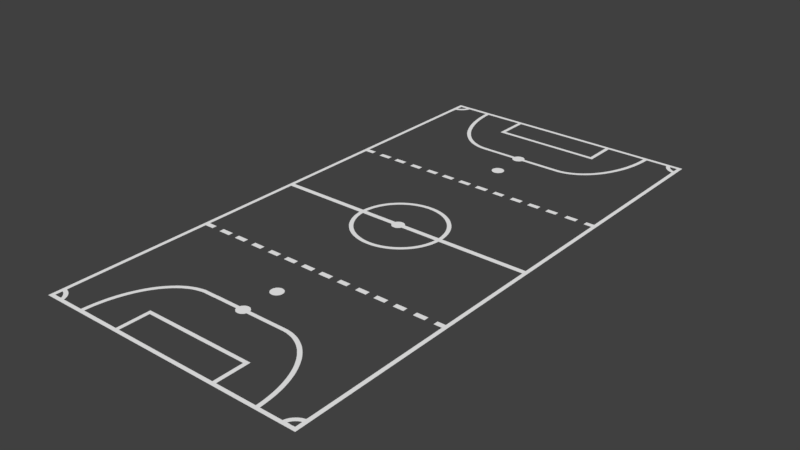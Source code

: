 # Source: TraceTerrain.blend  (saved by Blender 2.79.7; exported with 4.5.12 LTS)
import bpy
from mathutils import Matrix  # noqa: F401  (used for matrix-valued properties, if any)

bpy.ops.wm.read_factory_settings(use_empty=True)
scene = bpy.context.scene
scene.name = 'Scene'

# ---- collections
col_collection_1 = bpy.data.collections.new('Collection 1'); scene.collection.children.link(col_collection_1)
col_collection_2 = bpy.data.collections.new('Collection 2'); scene.collection.children.link(col_collection_2)
col_collection_3 = bpy.data.collections.new('Collection 3'); scene.collection.children.link(col_collection_3)
col_collection_4 = bpy.data.collections.new('Collection 4'); scene.collection.children.link(col_collection_4)
col_collection_5 = bpy.data.collections.new('Collection 5'); scene.collection.children.link(col_collection_5)
col_collection_6 = bpy.data.collections.new('Collection 6'); scene.collection.children.link(col_collection_6)
col_collection_7 = bpy.data.collections.new('Collection 7'); scene.collection.children.link(col_collection_7)
col_collection_8 = bpy.data.collections.new('Collection 8'); scene.collection.children.link(col_collection_8)
col_collection_9 = bpy.data.collections.new('Collection 9'); scene.collection.children.link(col_collection_9)
col_collection_10 = bpy.data.collections.new('Collection 10'); scene.collection.children.link(col_collection_10)
col_collection_11 = bpy.data.collections.new('Collection 11'); scene.collection.children.link(col_collection_11)
col_collection_12 = bpy.data.collections.new('Collection 12'); scene.collection.children.link(col_collection_12)
col_collection_13 = bpy.data.collections.new('Collection 13'); scene.collection.children.link(col_collection_13)
col_collection_14 = bpy.data.collections.new('Collection 14'); scene.collection.children.link(col_collection_14)
col_collection_15 = bpy.data.collections.new('Collection 15'); scene.collection.children.link(col_collection_15)
col_collection_16 = bpy.data.collections.new('Collection 16'); scene.collection.children.link(col_collection_16)
col_collection_17 = bpy.data.collections.new('Collection 17'); scene.collection.children.link(col_collection_17)
col_collection_18 = bpy.data.collections.new('Collection 18'); scene.collection.children.link(col_collection_18)
col_collection_19 = bpy.data.collections.new('Collection 19'); scene.collection.children.link(col_collection_19)
col_collection_20 = bpy.data.collections.new('Collection 20'); scene.collection.children.link(col_collection_20)

# ---- materials (node trees are filled in below, after node groups)
mat_svgmat_001 = bpy.data.materials.new('SVGMat.001')
mat_svgmat_001.alpha_threshold = 0.0
mat_svgmat_001.use_transparent_shadow = False
mat_svgmat_001.diffuse_color = (0.9823, 0.9823, 0.9823, 1.0)
mat_svgmat_001.roughness = 0.5

# ---- material node trees

# ---- world
world_world = bpy.data.worlds.new('World'); scene.world = world_world
world_world.color = (0.05088, 0.05088, 0.05088)
world_world.use_sun_shadow = False
world_world.sun_shadow_jitter_overblur = 0.0
world_world.cycles.sampling_method = 'MANUAL'

# ---- meshes
me_cupath3734 = bpy.data.meshes.new('CUpath3734')
me_cupath3734.from_pydata([(0.00308, 0.1509, 0.0), (0.07609, 0.1511, 0.0), (0.07633, 0.003296, 0.0), (0.07656, -0.1445, 0.0), (0.00355, -0.1446, 0.0), (-0.06946, -0.1447, 0.0), (-0.0697, 0.003055, 0.0), (-0.06993, 0.1508, 0.0), (-0.06738, 0.1452, 0.0), (-0.06718, 0.1453, 0.0), (-0.06699, 0.1454, 0.0), (-0.06681, 0.1455, 0.0), (-0.06664, 0.1456, 0.0), (-0.06647, 0.1457, 0.0), (-0.0663, 0.1458, 0.0), (-0.06614, 0.1459, 0.0), (-0.06597, 0.1461, 0.0), (-0.06581, 0.1462, 0.0), (-0.06564, 0.1463, 0.0), (-0.06547, 0.1465, 0.0), (-0.06529, 0.1467, 0.0), (-0.06517, 0.1468, 0.0), (-0.06506, 0.1469, 0.0), (-0.06496, 0.147, 0.0), (-0.06486, 0.1471, 0.0), (-0.06477, 0.1473, 0.0), (-0.06469, 0.1474, 0.0), (-0.06461, 0.1475, 0.0), (-0.06454, 0.1476, 0.0), (-0.06447, 0.1477, 0.0), (-0.06441, 0.1478, 0.0), (-0.06435, 0.1479, 0.0), (-0.0643, 0.148, 0.0), (-0.06426, 0.1481, 0.0), (-0.06422, 0.1481, 0.0), (-0.06418, 0.1482, 0.0), (-0.06414, 0.1483, 0.0), (-0.06411, 0.1484, 0.0), (-0.06408, 0.1484, 0.0), (-0.06406, 0.1485, 0.0), (-0.06404, 0.1485, 0.0), (-0.06402, 0.1486, 0.0), (-0.06401, 0.1486, 0.0), (-0.064, 0.1486, 0.0), (-0.06399, 0.1487, 0.0), (-0.06401, 0.1487, 0.0), (-0.06404, 0.1487, 0.0), (-0.06411, 0.1487, 0.0), (-0.0642, 0.1487, 0.0), (-0.06431, 0.1487, 0.0), (-0.06446, 0.1487, 0.0), (-0.06463, 0.1487, 0.0), (-0.06483, 0.1487, 0.0), (-0.06506, 0.1487, 0.0), (-0.06533, 0.1487, 0.0), (-0.06562, 0.1488, 0.0), (-0.06595, 0.1488, 0.0), (-0.06598, 0.1488, 0.0), (-0.06609, 0.1488, 0.0), (-0.06625, 0.1488, 0.0), (-0.06645, 0.1488, 0.0), (-0.06668, 0.1488, 0.0), (-0.06692, 0.1487, 0.0), (-0.06716, 0.1487, 0.0), (-0.06739, 0.1487, 0.0), (-0.06759, 0.1487, 0.0), (-0.06775, 0.1487, 0.0), (-0.06786, 0.1487, 0.0), (-0.0679, 0.1487, 0.0), (-0.06789, 0.1469, 0.0), (-0.06789, 0.145, 0.0), (-0.06788, 0.145, 0.0), (-0.06785, 0.1451, 0.0), (-0.06781, 0.1451, 0.0), (-0.06776, 0.1451, 0.0), (-0.0677, 0.1451, 0.0), (-0.06764, 0.1451, 0.0), (-0.06757, 0.1452, 0.0), (-0.06752, 0.1452, 0.0), (-0.06746, 0.1452, 0.0), (-0.06742, 0.1452, 0.0), (-0.06739, 0.1452, 0.0), (-0.06565, 0.06323, 0.0), (-0.06353, 0.06324, 0.0), (-0.06353, 0.06187, 0.0), (-0.06353, 0.06051, 0.0), (-0.06564, 0.0605, 0.0), (-0.06776, 0.0605, 0.0), (-0.06771, 0.03259, 0.0), (-0.06767, 0.004671, 0.0), (-0.04441, 0.00473, 0.0), (-0.02115, 0.004789, 0.0), (-0.02113, 0.005162, 0.0), (-0.02111, 0.005392, 0.0), (-0.02108, 0.005661, 0.0), (-0.02105, 0.005962, 0.0), (-0.021, 0.006289, 0.0), (-0.02095, 0.006634, 0.0), (-0.0209, 0.006991, 0.0), (-0.02084, 0.007353, 0.0), (-0.02078, 0.007714, 0.0), (-0.02071, 0.008066, 0.0), (-0.02064, 0.008404, 0.0), (-0.02058, 0.00872, 0.0), (-0.02051, 0.009009, 0.0), (-0.02028, 0.009886, 0.0), (-0.02002, 0.01075, 0.0), (-0.01974, 0.01161, 0.0), (-0.01942, 0.01245, 0.0), (-0.01907, 0.01328, 0.0), (-0.0187, 0.0141, 0.0), (-0.0183, 0.0149, 0.0), (-0.01787, 0.01569, 0.0), (-0.01741, 0.01645, 0.0), (-0.01692, 0.01721, 0.0), (-0.01641, 0.01794, 0.0), (-0.01588, 0.01865, 0.0), (-0.01566, 0.01891, 0.0), (-0.0154, 0.01921, 0.0), (-0.01511, 0.01955, 0.0), (-0.01478, 0.0199, 0.0), (-0.01443, 0.02027, 0.0), (-0.01407, 0.02064, 0.0), (-0.0137, 0.02101, 0.0), (-0.01334, 0.02137, 0.0), (-0.01299, 0.0217, 0.0), (-0.01266, 0.02201, 0.0), (-0.01236, 0.02227, 0.0), (-0.0121, 0.02249, 0.0), (-0.01121, 0.02318, 0.0), (-0.0103, 0.02383, 0.0), (-0.009359, 0.02443, 0.0), (-0.008392, 0.02498, 0.0), (-0.0074, 0.02549, 0.0), (-0.006383, 0.02596, 0.0), (-0.005341, 0.02637, 0.0), (-0.004275, 0.02675, 0.0), (-0.003184, 0.02708, 0.0), (-0.00207, 0.02736, 0.0), (-0.0009322, 0.0276, 0.0), (0.0002287, 0.02779, 0.0), (0.0005412, 0.02782, 0.0), (0.0009492, 0.02785, 0.0), (0.001434, 0.02787, 0.0), (0.001975, 0.02789, 0.0), (0.002555, 0.0279, 0.0), (0.003154, 0.0279, 0.0), (0.003753, 0.0279, 0.0), (0.004333, 0.02789, 0.0), (0.004874, 0.02788, 0.0), (0.005359, 0.02786, 0.0), (0.005767, 0.02783, 0.0), (0.006079, 0.0278, 0.0), (0.007241, 0.02761, 0.0), (0.008379, 0.02738, 0.0), (0.009494, 0.0271, 0.0), (0.01059, 0.02677, 0.0), (0.01165, 0.0264, 0.0), (0.0127, 0.02599, 0.0), (0.01372, 0.02553, 0.0), (0.01471, 0.02502, 0.0), (0.01568, 0.02447, 0.0), (0.01662, 0.02387, 0.0), (0.01754, 0.02323, 0.0), (0.01843, 0.02254, 0.0), (0.01869, 0.02232, 0.0), (0.01899, 0.02206, 0.0), (0.01932, 0.02175, 0.0), (0.01967, 0.02142, 0.0), (0.02003, 0.02106, 0.0), (0.0204, 0.0207, 0.0), (0.02076, 0.02033, 0.0), (0.02111, 0.01996, 0.0), (0.02144, 0.01961, 0.0), (0.02174, 0.01928, 0.0), (0.022, 0.01898, 0.0), (0.02221, 0.01871, 0.0), (0.02275, 0.018, 0.0), (0.02327, 0.01727, 0.0), (0.02375, 0.01652, 0.0), (0.02421, 0.01575, 0.0), (0.02464, 0.01497, 0.0), (0.02505, 0.01417, 0.0), (0.02543, 0.01336, 0.0), (0.02578, 0.01253, 0.0), (0.02609, 0.01168, 0.0), (0.02639, 0.01083, 0.0), (0.02665, 0.009964, 0.0), (0.02688, 0.009087, 0.0), (0.02694, 0.008799, 0.0), (0.02701, 0.008483, 0.0), (0.02708, 0.008145, 0.0), (0.02715, 0.007793, 0.0), (0.02721, 0.007432, 0.0), (0.02727, 0.00707, 0.0), (0.02733, 0.006714, 0.0), (0.02738, 0.006369, 0.0), (0.02742, 0.006043, 0.0), (0.02746, 0.005742, 0.0), (0.02749, 0.005473, 0.0), (0.02751, 0.005242, 0.0), (0.02751, 0.005235, 0.0), (0.02751, 0.005214, 0.0), (0.02751, 0.005184, 0.0), (0.02751, 0.005146, 0.0), (0.02751, 0.005102, 0.0), (0.02752, 0.005056, 0.0), (0.02752, 0.00501, 0.0), (0.02752, 0.004966, 0.0), (0.02752, 0.004928, 0.0), (0.02753, 0.004898, 0.0), (0.02753, 0.004877, 0.0), (0.02753, 0.00487, 0.0), (0.05091, 0.004888, 0.0), (0.07429, 0.004905, 0.0), (0.07425, 0.03282, 0.0), (0.0742, 0.06073, 0.0), (0.07181, 0.06073, 0.0), (0.06941, 0.06073, 0.0), (0.06941, 0.06209, 0.0), (0.0694, 0.06345, 0.0), (0.0718, 0.06346, 0.0), (0.0742, 0.06346, 0.0), (0.07414, 0.1033, 0.0), (0.07412, 0.112, 0.0), (0.07411, 0.1194, 0.0), (0.0741, 0.1255, 0.0), (0.07409, 0.1304, 0.0), (0.07407, 0.1344, 0.0), (0.07406, 0.1374, 0.0), (0.07405, 0.1396, 0.0), (0.07403, 0.1412, 0.0), (0.07401, 0.1422, 0.0), (0.07399, 0.1428, 0.0), (0.07396, 0.1431, 0.0), (0.07393, 0.1431, 0.0), (0.07385, 0.1431, 0.0), (0.07373, 0.1431, 0.0), (0.07358, 0.1432, 0.0), (0.07341, 0.1432, 0.0), (0.07323, 0.1433, 0.0), (0.07303, 0.1434, 0.0), (0.07282, 0.1435, 0.0), (0.07261, 0.1436, 0.0), (0.07241, 0.1436, 0.0), (0.07222, 0.1437, 0.0), (0.07204, 0.1438, 0.0), (0.07189, 0.1439, 0.0), (0.07161, 0.1441, 0.0), (0.07133, 0.1442, 0.0), (0.07106, 0.1444, 0.0), (0.07079, 0.1446, 0.0), (0.07054, 0.1448, 0.0), (0.07029, 0.145, 0.0), (0.07005, 0.1453, 0.0), (0.06982, 0.1455, 0.0), (0.0696, 0.1457, 0.0), (0.06939, 0.146, 0.0), (0.0692, 0.1462, 0.0), (0.06902, 0.1465, 0.0), (0.06892, 0.1467, 0.0), (0.06882, 0.1468, 0.0), (0.06871, 0.147, 0.0), (0.06862, 0.1472, 0.0), (0.06852, 0.1474, 0.0), (0.06843, 0.1476, 0.0), (0.06834, 0.1477, 0.0), (0.06826, 0.1479, 0.0), (0.06819, 0.1481, 0.0), (0.06813, 0.1483, 0.0), (0.06808, 0.1484, 0.0), (0.06804, 0.1486, 0.0), (0.06804, 0.1486, 0.0), (0.06803, 0.1486, 0.0), (0.06803, 0.1486, 0.0), (0.06801, 0.1487, 0.0), (0.068, 0.1487, 0.0), (0.06799, 0.1488, 0.0), (0.06798, 0.1488, 0.0), (0.06796, 0.1489, 0.0), (0.06795, 0.1489, 0.0), (0.06795, 0.1489, 0.0), (0.06794, 0.149, 0.0), (0.06794, 0.149, 0.0), (0.06203, 0.149, 0.0), (0.05612, 0.149, 0.0), (0.05607, 0.148, 0.0), (0.05592, 0.1456, 0.0), (0.05571, 0.1433, 0.0), (0.05544, 0.1411, 0.0), (0.05512, 0.139, 0.0), (0.05473, 0.1369, 0.0), (0.05428, 0.1348, 0.0), (0.05377, 0.1328, 0.0), (0.05319, 0.1309, 0.0), (0.05255, 0.129, 0.0), (0.05184, 0.1271, 0.0), (0.05106, 0.1253, 0.0), (0.05021, 0.1234, 0.0), (0.04979, 0.1226, 0.0), (0.04936, 0.1217, 0.0), (0.04893, 0.1209, 0.0), (0.0485, 0.1202, 0.0), (0.04807, 0.1194, 0.0), (0.04762, 0.1187, 0.0), (0.04717, 0.118, 0.0), (0.0467, 0.1173, 0.0), (0.04621, 0.1166, 0.0), (0.04571, 0.1159, 0.0), (0.04518, 0.1153, 0.0), (0.04463, 0.1146, 0.0), (0.04439, 0.1143, 0.0), (0.04411, 0.114, 0.0), (0.0438, 0.1136, 0.0), (0.04345, 0.1133, 0.0), (0.04308, 0.1129, 0.0), (0.04271, 0.1125, 0.0), (0.04233, 0.1121, 0.0), (0.04195, 0.1117, 0.0), (0.04159, 0.1114, 0.0), (0.04124, 0.1111, 0.0), (0.04093, 0.1108, 0.0), (0.04066, 0.1105, 0.0), (0.03966, 0.1097, 0.0), (0.03865, 0.109, 0.0), (0.03762, 0.1083, 0.0), (0.03657, 0.1076, 0.0), (0.03552, 0.1071, 0.0), (0.03445, 0.1066, 0.0), (0.03337, 0.1061, 0.0), (0.03228, 0.1057, 0.0), (0.03118, 0.1054, 0.0), (0.03008, 0.1051, 0.0), (0.02897, 0.1049, 0.0), (0.02786, 0.1047, 0.0), (0.02765, 0.1047, 0.0), (0.02731, 0.1047, 0.0), (0.02684, 0.1047, 0.0), (0.02624, 0.1047, 0.0), (0.02552, 0.1047, 0.0), (0.02467, 0.1047, 0.0), (0.02369, 0.1047, 0.0), (0.0226, 0.1047, 0.0), (0.02139, 0.1047, 0.0), (0.02005, 0.1046, 0.0), (0.01861, 0.1046, 0.0), (0.01704, 0.1046, 0.0), (0.01685, 0.1046, 0.0), (0.01631, 0.1046, 0.0), (0.01549, 0.1046, 0.0), (0.01447, 0.1046, 0.0), (0.01331, 0.1046, 0.0), (0.01208, 0.1046, 0.0), (0.01085, 0.1046, 0.0), (0.009689, 0.1046, 0.0), (0.008666, 0.1046, 0.0), (0.00785, 0.1046, 0.0), (0.007309, 0.1046, 0.0), (0.007114, 0.1046, 0.0), (0.006894, 0.1042, 0.0), (0.006775, 0.1039, 0.0), (0.006637, 0.1037, 0.0), (0.006483, 0.1035, 0.0), (0.006312, 0.1033, 0.0), (0.006127, 0.1032, 0.0), (0.005928, 0.103, 0.0), (0.005717, 0.1028, 0.0), (0.005493, 0.1027, 0.0), (0.00526, 0.1026, 0.0), (0.005017, 0.1025, 0.0), (0.004766, 0.1024, 0.0), (0.004507, 0.1024, 0.0), (0.004166, 0.1023, 0.0), (0.003822, 0.1023, 0.0), (0.00348, 0.1024, 0.0), (0.003142, 0.1024, 0.0), (0.002813, 0.1025, 0.0), (0.002496, 0.1027, 0.0), (0.002194, 0.1029, 0.0), (0.001911, 0.1031, 0.0), (0.001651, 0.1033, 0.0), (0.001417, 0.1036, 0.0), (0.001212, 0.1038, 0.0), (0.00104, 0.1042, 0.0), (0.001036, 0.1042, 0.0), (0.001024, 0.1042, 0.0), (0.001006, 0.1042, 0.0), (0.0009829, 0.1043, 0.0), (0.0009571, 0.1043, 0.0), (0.0009296, 0.1044, 0.0), (0.0009022, 0.1044, 0.0), (0.0008763, 0.1045, 0.0), (0.0008535, 0.1045, 0.0), (0.0008353, 0.1046, 0.0), (0.0008233, 0.1046, 0.0), (0.0008189, 0.1046, 0.0), (-0.01005, 0.1046, 0.0), (-0.01177, 0.1046, 0.0), (-0.01336, 0.1046, 0.0), (-0.01481, 0.1046, 0.0), (-0.01614, 0.1046, 0.0), (-0.01733, 0.1046, 0.0), (-0.01838, 0.1046, 0.0), (-0.0193, 0.1046, 0.0), (-0.02008, 0.1046, 0.0), (-0.02072, 0.1046, 0.0), (-0.02122, 0.1046, 0.0), (-0.02158, 0.1047, 0.0), (-0.0218, 0.1047, 0.0), (-0.02345, 0.1049, 0.0), (-0.02509, 0.1053, 0.0), (-0.02671, 0.1058, 0.0), (-0.02831, 0.1064, 0.0), (-0.02988, 0.1072, 0.0), (-0.03142, 0.1081, 0.0), (-0.03293, 0.1091, 0.0), (-0.0344, 0.1102, 0.0), (-0.03583, 0.1115, 0.0), (-0.03722, 0.1129, 0.0), (-0.03857, 0.1144, 0.0), (-0.03986, 0.116, 0.0), (-0.04054, 0.117, 0.0), (-0.04121, 0.118, 0.0), (-0.04187, 0.119, 0.0), (-0.04251, 0.1201, 0.0), (-0.04314, 0.1212, 0.0), (-0.04375, 0.1223, 0.0), (-0.04434, 0.1235, 0.0), (-0.0449, 0.1247, 0.0), (-0.04544, 0.1259, 0.0), (-0.04594, 0.1272, 0.0), (-0.04642, 0.1284, 0.0), (-0.04686, 0.1297, 0.0), (-0.04731, 0.1311, 0.0), (-0.04773, 0.1325, 0.0), (-0.04811, 0.1339, 0.0), (-0.04846, 0.1353, 0.0), (-0.04878, 0.1368, 0.0), (-0.04906, 0.1382, 0.0), (-0.04932, 0.1397, 0.0), (-0.04954, 0.1413, 0.0), (-0.04974, 0.1428, 0.0), (-0.0499, 0.1445, 0.0), (-0.05004, 0.1461, 0.0), (-0.05014, 0.1478, 0.0), (-0.05014, 0.1478, 0.0), (-0.05015, 0.1479, 0.0), (-0.05015, 0.148, 0.0), (-0.05016, 0.1481, 0.0), (-0.05016, 0.1482, 0.0), (-0.05017, 0.1483, 0.0), (-0.05018, 0.1484, 0.0), (-0.05018, 0.1485, 0.0), (-0.05019, 0.1486, 0.0), (-0.05019, 0.1487, 0.0), (-0.0502, 0.1488, 0.0), (-0.0502, 0.1488, 0.0), (-0.05598, 0.1488, 0.0), (-0.06177, 0.1488, 0.0), (-0.06187, 0.1483, 0.0), (-0.06191, 0.1482, 0.0), (-0.06196, 0.1481, 0.0), (-0.06202, 0.1479, 0.0), (-0.06209, 0.1477, 0.0), (-0.06217, 0.1475, 0.0), (-0.06226, 0.1473, 0.0), (-0.06235, 0.1472, 0.0), (-0.06244, 0.147, 0.0), (-0.06254, 0.1468, 0.0), (-0.06264, 0.1466, 0.0), (-0.06274, 0.1464, 0.0), (-0.06284, 0.1463, 0.0), (-0.06302, 0.146, 0.0), (-0.06322, 0.1458, 0.0), (-0.06342, 0.1455, 0.0), (-0.06364, 0.1453, 0.0), (-0.06387, 0.1451, 0.0), (-0.06411, 0.1448, 0.0), (-0.06436, 0.1446, 0.0), (-0.06461, 0.1444, 0.0), (-0.06488, 0.1442, 0.0), (-0.06515, 0.144, 0.0), (-0.06542, 0.1438, 0.0), (-0.06571, 0.1437, 0.0), (-0.06586, 0.1436, 0.0), (-0.06603, 0.1435, 0.0), (-0.06622, 0.1434, 0.0), (-0.06643, 0.1433, 0.0), (-0.06663, 0.1432, 0.0), (-0.06684, 0.1432, 0.0), (-0.06704, 0.1431, 0.0), (-0.06723, 0.143, 0.0), (-0.0674, 0.143, 0.0), (-0.06754, 0.1429, 0.0), (-0.06766, 0.1429, 0.0), (-0.06774, 0.1429, 0.0), (-0.06778, 0.1428, 0.0), (-0.0678, 0.1426, 0.0), (-0.06782, 0.142, 0.0), (-0.06784, 0.141, 0.0), (-0.06785, 0.1394, 0.0), (-0.06786, 0.1372, 0.0), (-0.06786, 0.1341, 0.0), (-0.06786, 0.1302, 0.0), (-0.06786, 0.1253, 0.0), (-0.06785, 0.1192, 0.0), (-0.06784, 0.1118, 0.0), (-0.06782, 0.1031, 0.0), (-0.06782, 0.1023, 0.0), (-0.06782, 0.1001, 0.0), (-0.06781, 0.09683, 0.0), (-0.06781, 0.09273, 0.0), (-0.0678, 0.08807, 0.0), (-0.06779, 0.08314, 0.0), (-0.06778, 0.07821, 0.0), (-0.06778, 0.07355, 0.0), (-0.06777, 0.06945, 0.0), (-0.06776, 0.06618, 0.0), (-0.06776, 0.06401, 0.0), (-0.06776, 0.06323, 0.0), (-0.05577, 0.06325, 0.0), (-0.05273, 0.06325, 0.0), (-0.05272, 0.06189, 0.0), (-0.05272, 0.06052, 0.0), (-0.05577, 0.06052, 0.0), (-0.05882, 0.06051, 0.0), (-0.05882, 0.06188, 0.0), (-0.05882, 0.06324, 0.0), (-0.04476, 0.06327, 0.0), (-0.04192, 0.06327, 0.0), (-0.04192, 0.06191, 0.0), (-0.04192, 0.06054, 0.0), (-0.04476, 0.06054, 0.0), (-0.0476, 0.06053, 0.0), (-0.04761, 0.0619, 0.0), (-0.04761, 0.06326, 0.0), (-0.03428, 0.06328, 0.0), (-0.03127, 0.06329, 0.0), (-0.03127, 0.06192, 0.0), (-0.03127, 0.06056, 0.0), (-0.03428, 0.06055, 0.0), (-0.03728, 0.06055, 0.0), (-0.03729, 0.06191, 0.0), (-0.03729, 0.06328, 0.0), (-0.02392, 0.0633, 0.0), (-0.02095, 0.06331, 0.0), (-0.02095, 0.06194, 0.0), (-0.02095, 0.06058, 0.0), (-0.02392, 0.06057, 0.0), (-0.02688, 0.06057, 0.0), (-0.02688, 0.06193, 0.0), (-0.02689, 0.0633, 0.0), (-0.01311, 0.06332, 0.0), (-0.01031, 0.06332, 0.0), (-0.01031, 0.06196, 0.0), (-0.01031, 0.06059, 0.0), (-0.01311, 0.06059, 0.0), (-0.01591, 0.06058, 0.0), (-0.01591, 0.06195, 0.0), (-0.01592, 0.06331, 0.0), (-0.00255, 0.06334, 0.0), (0.0006598, 0.06334, 0.0), (0.0006618, 0.06198, 0.0), (0.0006638, 0.06061, 0.0), (-0.002546, 0.06061, 0.0), (-0.005756, 0.0606, 0.0), (-0.005758, 0.06197, 0.0), (-0.00576, 0.06333, 0.0), (0.0005851, 0.08675, 0.0), (0.000685, 0.08705, 0.0), (0.0008103, 0.08735, 0.0), (0.0009597, 0.08762, 0.0), (0.001132, 0.08788, 0.0), (0.001327, 0.08812, 0.0), (0.001542, 0.08834, 0.0), (0.001778, 0.08854, 0.0), (0.002031, 0.08871, 0.0), (0.002303, 0.08886, 0.0), (0.00259, 0.08899, 0.0), (0.002893, 0.08909, 0.0), (0.00321, 0.08917, 0.0), (0.003741, 0.08922, 0.0), (0.004259, 0.08918, 0.0), (0.004755, 0.08906, 0.0), (0.005223, 0.08886, 0.0), (0.005653, 0.08858, 0.0), (0.006038, 0.08825, 0.0), (0.006371, 0.08786, 0.0), (0.006645, 0.08743, 0.0), (0.00685, 0.08695, 0.0), (0.006981, 0.08645, 0.0), (0.007028, 0.08592, 0.0), (0.006984, 0.08538, 0.0), (0.006833, 0.08478, 0.0), (0.006594, 0.08424, 0.0), (0.006278, 0.08377, 0.0), (0.005897, 0.08337, 0.0), (0.005461, 0.08304, 0.0), (0.004981, 0.0828, 0.0), (0.004468, 0.08263, 0.0), (0.003932, 0.08256, 0.0), (0.003384, 0.08257, 0.0), (0.002836, 0.08269, 0.0), (0.002297, 0.0829, 0.0), (0.001779, 0.08322, 0.0), (0.001666, 0.08331, 0.0), (0.001553, 0.08342, 0.0), (0.001442, 0.08353, 0.0), (0.001332, 0.08365, 0.0), (0.001226, 0.08378, 0.0), (0.001125, 0.08391, 0.0), (0.001028, 0.08405, 0.0), (0.0009382, 0.08419, 0.0), (0.0008556, 0.08434, 0.0), (0.0007815, 0.08448, 0.0), (0.0007169, 0.08462, 0.0), (0.0006628, 0.08476, 0.0), (0.0006184, 0.08491, 0.0), (0.0005806, 0.08506, 0.0), (0.0005494, 0.08523, 0.0), (0.000525, 0.0854, 0.0), (0.0005075, 0.08557, 0.0), (0.0004969, 0.08575, 0.0), (0.0004934, 0.08593, 0.0), (0.0004971, 0.08611, 0.0), (0.0005079, 0.08628, 0.0), (0.0005262, 0.08645, 0.0), (0.0005519, 0.0866, 0.0), (0.0005851, 0.08675, 0.0), (0.0005851, 0.08675, 0.0), (0.0005851, 0.08675, 0.0), (0.0005851, 0.08675, 0.0), (0.0005851, 0.08675, 0.0), (0.0005851, 0.08675, 0.0), (0.0005851, 0.08675, 0.0), (0.0005851, 0.08675, 0.0), (0.0005851, 0.08675, 0.0), (0.0005851, 0.08675, 0.0), (0.0005851, 0.08675, 0.0), (0.0005851, 0.08675, 0.0), (0.008054, 0.06335, 0.0), (0.01122, 0.06336, 0.0), (0.01123, 0.06199, 0.0), (0.01123, 0.06063, 0.0), (0.008058, 0.06062, 0.0), (0.004889, 0.06062, 0.0), (0.004887, 0.06198, 0.0), (0.004885, 0.06335, 0.0), (0.01874, 0.06337, 0.0), (0.02187, 0.06338, 0.0), (0.02187, 0.06201, 0.0), (0.02187, 0.06065, 0.0), (0.01874, 0.06064, 0.0), (0.01562, 0.06064, 0.0), (0.01561, 0.062, 0.0), (0.01561, 0.06337, 0.0), (0.02922, 0.06339, 0.0), (0.03219, 0.06339, 0.0), (0.03219, 0.06203, 0.0), (0.03219, 0.06066, 0.0), (0.02923, 0.06066, 0.0), (0.02626, 0.06065, 0.0), (0.02626, 0.06202, 0.0), (0.02626, 0.06338, 0.0), (0.04007, 0.06341, 0.0), (0.04308, 0.06341, 0.0), (0.04308, 0.06205, 0.0), (0.04308, 0.06068, 0.0), (0.04007, 0.06068, 0.0), (0.03707, 0.06067, 0.0), (0.03707, 0.06204, 0.0), (0.03706, 0.0634, 0.0), (0.051, 0.06342, 0.0), (0.05405, 0.06343, 0.0), (0.05405, 0.06206, 0.0), (0.05405, 0.0607, 0.0), (0.051, 0.06069, 0.0), (0.04796, 0.06069, 0.0), (0.04795, 0.06205, 0.0), (0.04795, 0.06342, 0.0), (0.06136, 0.06344, 0.0), (0.06453, 0.06345, 0.0), (0.06453, 0.06208, 0.0), (0.06453, 0.06072, 0.0), (0.06136, 0.06071, 0.0), (0.05819, 0.06071, 0.0), (0.05819, 0.06207, 0.0), (0.05819, 0.06344, 0.0), (-0.06546, -0.05438, 0.0), (-0.06335, -0.05438, 0.0), (-0.06335, -0.05574, 0.0), (-0.06334, -0.0571, 0.0), (-0.06546, -0.05711, 0.0), (-0.06757, -0.05711, 0.0), (-0.06751, -0.09693, 0.0), (-0.06749, -0.1057, 0.0), (-0.06748, -0.113, 0.0), (-0.06747, -0.1191, 0.0), (-0.06746, -0.1241, 0.0), (-0.06744, -0.128, 0.0), (-0.06743, -0.131, 0.0), (-0.06742, -0.1333, 0.0), (-0.0674, -0.1348, 0.0), (-0.06738, -0.1359, 0.0), (-0.06736, -0.1364, 0.0), (-0.06733, -0.1367, 0.0), (-0.0673, -0.1368, 0.0), (-0.06722, -0.1368, 0.0), (-0.0671, -0.1368, 0.0), (-0.06695, -0.1368, 0.0), (-0.06678, -0.1369, 0.0), (-0.0666, -0.137, 0.0), (-0.06639, -0.137, 0.0), (-0.06619, -0.1371, 0.0), (-0.06598, -0.1372, 0.0), (-0.06578, -0.1373, 0.0), (-0.06559, -0.1374, 0.0), (-0.06541, -0.1375, 0.0), (-0.06526, -0.1375, 0.0), (-0.06498, -0.1377, 0.0), (-0.0647, -0.1379, 0.0), (-0.06443, -0.1381, 0.0), (-0.06416, -0.1383, 0.0), (-0.06391, -0.1385, 0.0), (-0.06366, -0.1387, 0.0), (-0.06342, -0.1389, 0.0), (-0.06319, -0.1392, 0.0), (-0.06297, -0.1394, 0.0), (-0.06276, -0.1396, 0.0), (-0.06257, -0.1399, 0.0), (-0.06239, -0.1402, 0.0), (-0.06229, -0.1403, 0.0), (-0.06219, -0.1405, 0.0), (-0.06208, -0.1407, 0.0), (-0.06198, -0.1408, 0.0), (-0.06189, -0.141, 0.0), (-0.0618, -0.1412, 0.0), (-0.06171, -0.1414, 0.0), (-0.06163, -0.1416, 0.0), (-0.06156, -0.1418, 0.0), (-0.0615, -0.1419, 0.0), (-0.06145, -0.1421, 0.0), (-0.06141, -0.1422, 0.0), (-0.06141, -0.1422, 0.0), (-0.0614, -0.1422, 0.0), (-0.0614, -0.1423, 0.0), (-0.06138, -0.1423, 0.0), (-0.06137, -0.1424, 0.0), (-0.06136, -0.1424, 0.0), (-0.06135, -0.1425, 0.0), (-0.06133, -0.1425, 0.0), (-0.06132, -0.1426, 0.0), (-0.06132, -0.1426, 0.0), (-0.06131, -0.1426, 0.0), (-0.06131, -0.1426, 0.0), (-0.05552, -0.1426, 0.0), (-0.04973, -0.1426, 0.0), (-0.04968, -0.1416, 0.0), (-0.04953, -0.1393, 0.0), (-0.04932, -0.137, 0.0), (-0.04906, -0.1348, 0.0), (-0.04873, -0.1326, 0.0), (-0.04834, -0.1305, 0.0), (-0.04789, -0.1285, 0.0), (-0.04738, -0.1265, 0.0), (-0.0468, -0.1245, 0.0), (-0.04616, -0.1226, 0.0), (-0.04545, -0.1208, 0.0), (-0.04467, -0.1189, 0.0), (-0.04383, -0.1171, 0.0), (-0.0434, -0.1162, 0.0), (-0.04297, -0.1154, 0.0), (-0.04255, -0.1146, 0.0), (-0.04212, -0.1138, 0.0), (-0.04168, -0.1131, 0.0), (-0.04124, -0.1123, 0.0), (-0.04078, -0.1116, 0.0), (-0.04031, -0.1109, 0.0), (-0.03983, -0.1103, 0.0), (-0.03932, -0.1096, 0.0), (-0.03879, -0.1089, 0.0), (-0.03824, -0.1082, 0.0), (-0.03801, -0.1079, 0.0), (-0.03773, -0.1076, 0.0), (-0.03741, -0.1073, 0.0), (-0.03706, -0.1069, 0.0), (-0.0367, -0.1065, 0.0), (-0.03632, -0.1061, 0.0), (-0.03594, -0.1057, 0.0), (-0.03556, -0.1054, 0.0), (-0.0352, -0.105, 0.0), (-0.03486, -0.1047, 0.0), (-0.03454, -0.1044, 0.0), (-0.03427, -0.1042, 0.0), (-0.03327, -0.1034, 0.0), (-0.03226, -0.1026, 0.0), (-0.03123, -0.1019, 0.0), (-0.03019, -0.1013, 0.0), (-0.02913, -0.1007, 0.0), (-0.02806, -0.1002, 0.0), (-0.02698, -0.09975, 0.0), (-0.02589, -0.09935, 0.0), (-0.0248, -0.09902, 0.0), (-0.0237, -0.09875, 0.0), (-0.02259, -0.09854, 0.0), (-0.02148, -0.09839, 0.0), (-0.02126, -0.09838, 0.0), (-0.0209, -0.09837, 0.0), (-0.0204, -0.09835, 0.0), (-0.01976, -0.09834, 0.0), (-0.01898, -0.09833, 0.0), (-0.01806, -0.09832, 0.0), (-0.01701, -0.09831, 0.0), (-0.01582, -0.09831, 0.0), (-0.01449, -0.0983, 0.0), (-0.01303, -0.09829, 0.0), (-0.01144, -0.09829, 0.0), (-0.009724, -0.09829, 0.0), (-0.00951, -0.09829, 0.0), (-0.008919, -0.09828, 0.0), (-0.008026, -0.09828, 0.0), (-0.006907, -0.09828, 0.0), (-0.005637, -0.09828, 0.0), (-0.004291, -0.09828, 0.0), (-0.002946, -0.09827, 0.0), (-0.001676, -0.09827, 0.0), (-0.0005565, -0.09827, 0.0), (0.0003363, -0.09827, 0.0), (0.0009274, -0.09827, 0.0), (0.001141, -0.09827, 0.0), (0.001361, -0.09781, 0.0), (0.00148, -0.09758, 0.0), (0.001618, -0.09737, 0.0), (0.001772, -0.09717, 0.0), (0.001943, -0.09698, 0.0), (0.002128, -0.0968, 0.0), (0.002327, -0.09664, 0.0), (0.002539, -0.09649, 0.0), (0.002762, -0.09636, 0.0), (0.002995, -0.09625, 0.0), (0.003238, -0.09615, 0.0), (0.003489, -0.09607, 0.0), (0.003748, -0.09601, 0.0), (0.004089, -0.09597, 0.0), (0.004433, -0.09597, 0.0), (0.004775, -0.096, 0.0), (0.005113, -0.09608, 0.0), (0.005442, -0.09619, 0.0), (0.005759, -0.09633, 0.0), (0.006061, -0.09651, 0.0), (0.006344, -0.09671, 0.0), (0.006604, -0.09695, 0.0), (0.006838, -0.09721, 0.0), (0.007043, -0.09749, 0.0), (0.007215, -0.0978, 0.0), (0.007219, -0.09781, 0.0), (0.007231, -0.09783, 0.0), (0.007249, -0.09787, 0.0), (0.007272, -0.09792, 0.0), (0.007298, -0.09797, 0.0), (0.007325, -0.09803, 0.0), (0.007353, -0.09808, 0.0), (0.007379, -0.09814, 0.0), (0.007402, -0.09819, 0.0), (0.00742, -0.09822, 0.0), (0.007432, -0.09825, 0.0), (0.007436, -0.09826, 0.0), (0.01737, -0.09824, 0.0), (0.01893, -0.09824, 0.0), (0.02038, -0.09824, 0.0), (0.02171, -0.09824, 0.0), (0.02292, -0.09824, 0.0), (0.02402, -0.09825, 0.0), (0.02499, -0.09825, 0.0), (0.02584, -0.09826, 0.0), (0.02656, -0.09827, 0.0), (0.02716, -0.09828, 0.0), (0.02763, -0.09829, 0.0), (0.02797, -0.0983, 0.0), (0.02818, -0.09831, 0.0), (0.02984, -0.09854, 0.0), (0.03148, -0.09891, 0.0), (0.0331, -0.09942, 0.0), (0.03469, -0.1001, 0.0), (0.03626, -0.1008, 0.0), (0.0378, -0.1017, 0.0), (0.03931, -0.1027, 0.0), (0.04078, -0.1039, 0.0), (0.04222, -0.1052, 0.0), (0.04361, -0.1066, 0.0), (0.04495, -0.1081, 0.0), (0.04625, -0.1097, 0.0), (0.04693, -0.1106, 0.0), (0.0476, -0.1116, 0.0), (0.04826, -0.1126, 0.0), (0.0489, -0.1137, 0.0), (0.04953, -0.1148, 0.0), (0.05014, -0.116, 0.0), (0.05073, -0.1172, 0.0), (0.05129, -0.1184, 0.0), (0.05182, -0.1196, 0.0), (0.05233, -0.1208, 0.0), (0.0528, -0.1221, 0.0), (0.05324, -0.1233, 0.0), (0.0537, -0.1247, 0.0), (0.05411, -0.1261, 0.0), (0.0545, -0.1275, 0.0), (0.05485, -0.129, 0.0), (0.05516, -0.1304, 0.0), (0.05545, -0.1319, 0.0), (0.0557, -0.1334, 0.0), (0.05593, -0.1349, 0.0), (0.05612, -0.1365, 0.0), (0.05629, -0.1381, 0.0), (0.05642, -0.1398, 0.0), (0.05653, -0.1415, 0.0), (0.05653, -0.1415, 0.0), (0.05653, -0.1415, 0.0), (0.05654, -0.1416, 0.0), (0.05654, -0.1417, 0.0), (0.05655, -0.1418, 0.0), (0.05656, -0.1419, 0.0), (0.05656, -0.1421, 0.0), (0.05657, -0.1422, 0.0), (0.05658, -0.1423, 0.0), (0.05658, -0.1424, 0.0), (0.05658, -0.1424, 0.0), (0.05658, -0.1424, 0.0), (0.06249, -0.1424, 0.0), (0.0684, -0.1424, 0.0), (0.0685, -0.142, 0.0), (0.06854, -0.1419, 0.0), (0.06859, -0.1417, 0.0), (0.06865, -0.1415, 0.0), (0.06872, -0.1414, 0.0), (0.0688, -0.1412, 0.0), (0.06889, -0.141, 0.0), (0.06898, -0.1408, 0.0), (0.06907, -0.1406, 0.0), (0.06917, -0.1404, 0.0), (0.06927, -0.1403, 0.0), (0.06937, -0.1401, 0.0), (0.06947, -0.1399, 0.0), (0.06965, -0.1397, 0.0), (0.06985, -0.1394, 0.0), (0.07005, -0.1392, 0.0), (0.07027, -0.1389, 0.0), (0.0705, -0.1387, 0.0), (0.07074, -0.1385, 0.0), (0.07099, -0.1383, 0.0), (0.07124, -0.138, 0.0), (0.07151, -0.1378, 0.0), (0.07178, -0.1377, 0.0), (0.07205, -0.1375, 0.0), (0.07234, -0.1373, 0.0), (0.07249, -0.1372, 0.0), (0.07266, -0.1372, 0.0), (0.07285, -0.1371, 0.0), (0.07306, -0.137, 0.0), (0.07326, -0.1369, 0.0), (0.07347, -0.1368, 0.0), (0.07367, -0.1367, 0.0), (0.07386, -0.1367, 0.0), (0.07403, -0.1366, 0.0), (0.07417, -0.1366, 0.0), (0.07429, -0.1365, 0.0), (0.07437, -0.1365, 0.0), (0.07441, -0.1365, 0.0), (0.07443, -0.1362, 0.0), (0.07445, -0.1356, 0.0), (0.07447, -0.1346, 0.0), (0.07448, -0.133, 0.0), (0.07449, -0.1308, 0.0), (0.07449, -0.1278, 0.0), (0.07449, -0.1239, 0.0), (0.07449, -0.1189, 0.0), (0.07448, -0.1128, 0.0), (0.07447, -0.1054, 0.0), (0.07445, -0.0967, 0.0), (0.07445, -0.09592, 0.0), (0.07445, -0.09375, 0.0), (0.07444, -0.09048, 0.0), (0.07444, -0.08637, 0.0), (0.07443, -0.08172, 0.0), (0.07442, -0.07679, 0.0), (0.07441, -0.07186, 0.0), (0.07441, -0.0672, 0.0), (0.0744, -0.0631, 0.0), (0.07439, -0.05983, 0.0), (0.07439, -0.05766, 0.0), (0.07439, -0.05688, 0.0), (0.07199, -0.05688, 0.0), (0.0696, -0.05688, 0.0), (0.06959, -0.05552, 0.0), (0.06959, -0.05415, 0.0), (0.07199, -0.05415, 0.0), (0.07439, -0.05415, 0.0), (0.07434, -0.02598, 0.0), (0.0743, 0.002178, 0.0), (0.05094, 0.002139, 0.0), (0.02759, 0.002101, 0.0), (0.02754, 0.001543, 0.0), (0.0274, 0.0002475, 0.0), (0.0272, -0.001021, 0.0), (0.02695, -0.002264, 0.0), (0.02665, -0.003479, 0.0), (0.02629, -0.004668, 0.0), (0.02588, -0.00583, 0.0), (0.02541, -0.006964, 0.0), (0.02489, -0.00807, 0.0), (0.02431, -0.009149, 0.0), (0.02368, -0.0102, 0.0), (0.023, -0.01122, 0.0), (0.02226, -0.01222, 0.0), (0.02205, -0.01248, 0.0), (0.02179, -0.01278, 0.0), (0.02149, -0.01311, 0.0), (0.02116, -0.01347, 0.0), (0.02082, -0.01383, 0.0), (0.02045, -0.01421, 0.0), (0.02009, -0.01457, 0.0), (0.01973, -0.01493, 0.0), (0.01938, -0.01526, 0.0), (0.01905, -0.01557, 0.0), (0.01875, -0.01584, 0.0), (0.01849, -0.01606, 0.0), (0.01772, -0.01666, 0.0), (0.01692, -0.01723, 0.0), (0.01609, -0.01777, 0.0), (0.01524, -0.01827, 0.0), (0.01437, -0.01875, 0.0), (0.01349, -0.01919, 0.0), (0.01258, -0.0196, 0.0), (0.01167, -0.01997, 0.0), (0.01075, -0.0203, 0.0), (0.009817, -0.02059, 0.0), (0.008888, -0.02083, 0.0), (0.007959, -0.02104, 0.0), (0.007516, -0.02113, 0.0), (0.007116, -0.0212, 0.0), (0.006747, -0.02126, 0.0), (0.006402, -0.02131, 0.0), (0.006068, -0.02136, 0.0), (0.005736, -0.02139, 0.0), (0.005397, -0.02142, 0.0), (0.00504, -0.02144, 0.0), (0.004655, -0.02145, 0.0), (0.004232, -0.02146, 0.0), (0.003761, -0.02147, 0.0), (0.003233, -0.02147, 0.0), (0.002704, -0.02147, 0.0), (0.002233, -0.02146, 0.0), (0.00181, -0.02146, 0.0), (0.001425, -0.02144, 0.0), (0.001068, -0.02142, 0.0), (0.0007287, -0.0214, 0.0), (0.0003971, -0.02137, 0.0), (6.331e-05, -0.02132, 0.0), (-0.0002827, -0.02127, 0.0), (-0.0006511, -0.02121, 0.0), (-0.001052, -0.02114, 0.0), (-0.001495, -0.02106, 0.0), (-0.002424, -0.02085, 0.0), (-0.003355, -0.02061, 0.0), (-0.004284, -0.02032, 0.0), (-0.005207, -0.01999, 0.0), (-0.006123, -0.01963, 0.0), (-0.007027, -0.01923, 0.0), (-0.007917, -0.01879, 0.0), (-0.008789, -0.01831, 0.0), (-0.009641, -0.01781, 0.0), (-0.01047, -0.01727, 0.0), (-0.01127, -0.0167, 0.0), (-0.01204, -0.01611, 0.0), (-0.0123, -0.01589, 0.0), (-0.0126, -0.01562, 0.0), (-0.01293, -0.01532, 0.0), (-0.01328, -0.01498, 0.0), (-0.01364, -0.01463, 0.0), (-0.01401, -0.01426, 0.0), (-0.01437, -0.01389, 0.0), (-0.01472, -0.01352, 0.0), (-0.01505, -0.01317, 0.0), (-0.01535, -0.01284, 0.0), (-0.01561, -0.01254, 0.0), (-0.01583, -0.01228, 0.0), (-0.01657, -0.01129, 0.0), (-0.01726, -0.01027, 0.0), (-0.01789, -0.009219, 0.0), (-0.01847, -0.008142, 0.0), (-0.01899, -0.007037, 0.0), (-0.01946, -0.005904, 0.0), (-0.01988, -0.004744, 0.0), (-0.02024, -0.003557, 0.0), (-0.02055, -0.002342, 0.0), (-0.0208, -0.0011, 0.0), (-0.021, 0.0001679, 0.0), (-0.02115, 0.001463, 0.0), (-0.02115, 0.001474, 0.0), (-0.02115, 0.001504, 0.0), (-0.02115, 0.00155, 0.0), (-0.02116, 0.001607, 0.0), (-0.02116, 0.001673, 0.0), (-0.02117, 0.001742, 0.0), (-0.02118, 0.001811, 0.0), (-0.02118, 0.001876, 0.0), (-0.02119, 0.001934, 0.0), (-0.02119, 0.001979, 0.0), (-0.02119, 0.00201, 0.0), (-0.0212, 0.002021, 0.0), (-0.04443, 0.001983, 0.0), (-0.06766, 0.001944, 0.0), (-0.06762, -0.02622, 0.0), (-0.06757, -0.05438, 0.0), (-0.05559, -0.05436, 0.0), (-0.05254, -0.05436, 0.0), (-0.05254, -0.05572, 0.0), (-0.05254, -0.05709, 0.0), (-0.05558, -0.05709, 0.0), (-0.05863, -0.0571, 0.0), (-0.05863, -0.05573, 0.0), (-0.05863, -0.05437, 0.0), (-0.04458, -0.05434, 0.0), (-0.04173, -0.05434, 0.0), (-0.04173, -0.0557, 0.0), (-0.04173, -0.05707, 0.0), (-0.04457, -0.05707, 0.0), (-0.04742, -0.05708, 0.0), (-0.04742, -0.05571, 0.0), (-0.04742, -0.05435, 0.0), (-0.03409, -0.05433, 0.0), (-0.03109, -0.05432, 0.0), (-0.03109, -0.05569, 0.0), (-0.03108, -0.05705, 0.0), (-0.03409, -0.05706, 0.0), (-0.0371, -0.05706, 0.0), (-0.0371, -0.0557, 0.0), (-0.0371, -0.05433, 0.0), (-0.02373, -0.05431, 0.0), (-0.02077, -0.0543, 0.0), (-0.02077, -0.05567, 0.0), (-0.02076, -0.05703, 0.0), (-0.02373, -0.05704, 0.0), (-0.0267, -0.05704, 0.0), (-0.0267, -0.05568, 0.0), (-0.0267, -0.05431, 0.0), (-0.01293, -0.05429, 0.0), (-0.01012, -0.05429, 0.0), (-0.01012, -0.05565, 0.0), (-0.01012, -0.05702, 0.0), (-0.01292, -0.05702, 0.0), (-0.01573, -0.05703, 0.0), (-0.01573, -0.05566, 0.0), (-0.01573, -0.0543, 0.0), (-0.002363, -0.05427, 0.0), (0.0008465, -0.05427, 0.0), (0.0008485, -0.05563, 0.0), (0.0008505, -0.057, 0.0), (-0.002359, -0.057, 0.0), (-0.005569, -0.05701, 0.0), (-0.005571, -0.05564, 0.0), (-0.005573, -0.05428, 0.0), (0.0008478, -0.07867, 0.0), (0.0009476, -0.07836, 0.0), (0.001073, -0.07807, 0.0), (0.001222, -0.07779, 0.0), (0.001395, -0.07753, 0.0), (0.00159, -0.07729, 0.0), (0.001805, -0.07708, 0.0), (0.00204, -0.07688, 0.0), (0.002294, -0.0767, 0.0), (0.002565, -0.07655, 0.0), (0.002853, -0.07642, 0.0), (0.003156, -0.07632, 0.0), (0.003473, -0.07625, 0.0), (0.004004, -0.07619, 0.0), (0.004522, -0.07623, 0.0), (0.005018, -0.07636, 0.0), (0.005485, -0.07656, 0.0), (0.005915, -0.07683, 0.0), (0.006301, -0.07717, 0.0), (0.006634, -0.07755, 0.0), (0.006907, -0.07799, 0.0), (0.007113, -0.07846, 0.0), (0.007243, -0.07896, 0.0), (0.007291, -0.07949, 0.0), (0.007247, -0.08004, 0.0), (0.007095, -0.08063, 0.0), (0.006856, -0.08117, 0.0), (0.006541, -0.08164, 0.0), (0.00616, -0.08204, 0.0), (0.005724, -0.08237, 0.0), (0.005244, -0.08262, 0.0), (0.004731, -0.08278, 0.0), (0.004195, -0.08286, 0.0), (0.003647, -0.08284, 0.0), (0.003098, -0.08273, 0.0), (0.00256, -0.08251, 0.0), (0.002041, -0.08219, 0.0), (0.001928, -0.0821, 0.0), (0.001816, -0.082, 0.0), (0.001704, -0.08189, 0.0), (0.001595, -0.08177, 0.0), (0.001489, -0.08164, 0.0), (0.001387, -0.0815, 0.0), (0.001291, -0.08136, 0.0), (0.001201, -0.08122, 0.0), (0.001118, -0.08108, 0.0), (0.001044, -0.08094, 0.0), (0.0009796, -0.08079, 0.0), (0.0009255, -0.08065, 0.0), (0.0008811, -0.08051, 0.0), (0.0008432, -0.08035, 0.0), (0.0008121, -0.08019, 0.0), (0.0007877, -0.08002, 0.0), (0.0007701, -0.07984, 0.0), (0.0007596, -0.07966, 0.0), (0.000756, -0.07948, 0.0), (0.0007597, -0.0793, 0.0), (0.0007706, -0.07913, 0.0), (0.0007888, -0.07897, 0.0), (0.0008145, -0.07881, 0.0), (0.0008478, -0.07867, 0.0), (0.0008478, -0.07867, 0.0), (0.0008478, -0.07867, 0.0), (0.0008478, -0.07867, 0.0), (0.0008478, -0.07867, 0.0), (0.0008478, -0.07867, 0.0), (0.0008478, -0.07867, 0.0), (0.0008478, -0.07867, 0.0), (0.0008478, -0.07867, 0.0), (0.0008478, -0.07867, 0.0), (0.0008478, -0.07867, 0.0), (0.0008478, -0.07867, 0.0), (0.008241, -0.05426, 0.0), (0.01141, -0.05425, 0.0), (0.01141, -0.05562, 0.0), (0.01141, -0.05698, 0.0), (0.008245, -0.05699, 0.0), (0.005076, -0.05699, 0.0), (0.005074, -0.05563, 0.0), (0.005072, -0.05426, 0.0), (0.01893, -0.05424, 0.0), (0.02205, -0.05423, 0.0), (0.02206, -0.0556, 0.0), (0.02206, -0.05696, 0.0), (0.01893, -0.05697, 0.0), (0.0158, -0.05697, 0.0), (0.0158, -0.05561, 0.0), (0.0158, -0.05424, 0.0), (0.02941, -0.05422, 0.0), (0.03237, -0.05422, 0.0), (0.03238, -0.05558, 0.0), (0.03238, -0.05695, 0.0), (0.02941, -0.05695, 0.0), (0.02645, -0.05696, 0.0), (0.02644, -0.05559, 0.0), (0.02644, -0.05423, 0.0), (0.04026, -0.0542, 0.0), (0.04326, -0.0542, 0.0), (0.04327, -0.05556, 0.0), (0.04327, -0.05693, 0.0), (0.04026, -0.05693, 0.0), (0.03725, -0.05694, 0.0), (0.03725, -0.05557, 0.0), (0.03725, -0.05421, 0.0), (0.05119, -0.05419, 0.0), (0.05423, -0.05418, 0.0), (0.05424, -0.05555, 0.0), (0.05424, -0.05691, 0.0), (0.05119, -0.05692, 0.0), (0.04814, -0.05692, 0.0), (0.04814, -0.05556, 0.0), (0.04814, -0.05419, 0.0), (0.06155, -0.05417, 0.0), (0.06472, -0.05416, 0.0), (0.06472, -0.05553, 0.0), (0.06472, -0.05689, 0.0), (0.06155, -0.0569, 0.0), (0.05838, -0.0569, 0.0), (0.05838, -0.05554, 0.0), (0.05838, -0.05417, 0.0), (-0.06548, -0.1426, 0.0), (-0.06516, -0.1426, 0.0), (-0.06486, -0.1426, 0.0), (-0.0646, -0.1426, 0.0), (-0.06437, -0.1426, 0.0), (-0.06417, -0.1426, 0.0), (-0.06399, -0.1426, 0.0), (-0.06385, -0.1426, 0.0), (-0.06373, -0.1426, 0.0), (-0.06364, -0.1426, 0.0), (-0.06358, -0.1426, 0.0), (-0.06354, -0.1425, 0.0), (-0.06353, -0.1425, 0.0), (-0.06354, -0.1425, 0.0), (-0.06354, -0.1425, 0.0), (-0.06356, -0.1425, 0.0), (-0.06357, -0.1424, 0.0), (-0.0636, -0.1424, 0.0), (-0.06362, -0.1423, 0.0), (-0.06365, -0.1422, 0.0), (-0.06368, -0.1422, 0.0), (-0.06372, -0.1421, 0.0), (-0.06376, -0.142, 0.0), (-0.0638, -0.1419, 0.0), (-0.06384, -0.1419, 0.0), (-0.06389, -0.1417, 0.0), (-0.06395, -0.1416, 0.0), (-0.06401, -0.1415, 0.0), (-0.06408, -0.1414, 0.0), (-0.06415, -0.1413, 0.0), (-0.06423, -0.1412, 0.0), (-0.06432, -0.1411, 0.0), (-0.06441, -0.141, 0.0), (-0.0645, -0.1409, 0.0), (-0.06461, -0.1408, 0.0), (-0.06472, -0.1407, 0.0), (-0.06483, -0.1406, 0.0), (-0.06501, -0.1404, 0.0), (-0.06519, -0.1402, 0.0), (-0.06536, -0.1401, 0.0), (-0.06552, -0.1399, 0.0), (-0.06568, -0.1398, 0.0), (-0.06585, -0.1397, 0.0), (-0.06601, -0.1396, 0.0), (-0.06618, -0.1395, 0.0), (-0.06636, -0.1394, 0.0), (-0.06654, -0.1393, 0.0), (-0.06673, -0.1392, 0.0), (-0.06693, -0.1391, 0.0), (-0.06694, -0.1391, 0.0), (-0.06697, -0.1391, 0.0), (-0.06701, -0.1391, 0.0), (-0.06706, -0.1391, 0.0), (-0.06712, -0.139, 0.0), (-0.06719, -0.139, 0.0), (-0.06725, -0.139, 0.0), (-0.06731, -0.139, 0.0), (-0.06736, -0.139, 0.0), (-0.0674, -0.1389, 0.0), (-0.06743, -0.1389, 0.0), (-0.06744, -0.1389, 0.0), (-0.06744, -0.1408, 0.0), (-0.06743, -0.1426, 0.0), (-0.06739, -0.1426, 0.0), (-0.06729, -0.1426, 0.0), (-0.06713, -0.1426, 0.0), (-0.06693, -0.1426, 0.0), (-0.0667, -0.1426, 0.0), (-0.06646, -0.1426, 0.0), (-0.06622, -0.1426, 0.0), (-0.06599, -0.1426, 0.0), (-0.06579, -0.1426, 0.0), (-0.06563, -0.1426, 0.0), (-0.06552, -0.1426, 0.0), (-0.04786, 0.1449, 0.0), (-0.0477, 0.1433, 0.0), (-0.04751, 0.1418, 0.0), (-0.04728, 0.1403, 0.0), (-0.04702, 0.1388, 0.0), (-0.04673, 0.1373, 0.0), (-0.04641, 0.1358, 0.0), (-0.04605, 0.1344, 0.0), (-0.04567, 0.133, 0.0), (-0.04524, 0.1316, 0.0), (-0.04479, 0.1302, 0.0), (-0.04431, 0.1288, 0.0), (-0.04379, 0.1275, 0.0), (-0.04333, 0.1264, 0.0), (-0.04286, 0.1253, 0.0), (-0.04237, 0.1243, 0.0), (-0.04187, 0.1232, 0.0), (-0.04135, 0.1223, 0.0), (-0.04081, 0.1213, 0.0), (-0.04025, 0.1204, 0.0), (-0.03968, 0.1195, 0.0), (-0.03908, 0.1186, 0.0), (-0.03846, 0.1177, 0.0), (-0.03781, 0.1169, 0.0), (-0.03714, 0.116, 0.0), (-0.03614, 0.1149, 0.0), (-0.0351, 0.1138, 0.0), (-0.03403, 0.1127, 0.0), (-0.03292, 0.1118, 0.0), (-0.0318, 0.1109, 0.0), (-0.03064, 0.1101, 0.0), (-0.02947, 0.1094, 0.0), (-0.02827, 0.1088, 0.0), (-0.02707, 0.1082, 0.0), (-0.02585, 0.1077, 0.0), (-0.02462, 0.1074, 0.0), (-0.02338, 0.1071, 0.0), (-0.02294, 0.107, 0.0), (-0.02255, 0.1069, 0.0), (-0.02215, 0.1068, 0.0), (-0.0217, 0.1068, 0.0), (-0.02114, 0.1068, 0.0), (-0.02043, 0.1067, 0.0), (-0.01952, 0.1067, 0.0), (-0.01837, 0.1067, 0.0), (-0.01691, 0.1067, 0.0), (-0.0151, 0.1067, 0.0), (-0.0129, 0.1067, 0.0), (-0.01025, 0.1067, 0.0), (-0.01003, 0.1067, 0.0), (-0.009429, 0.1067, 0.0), (-0.00852, 0.1067, 0.0), (-0.00738, 0.1067, 0.0), (-0.006087, 0.1067, 0.0), (-0.004718, 0.1067, 0.0), (-0.003348, 0.1067, 0.0), (-0.002055, 0.1067, 0.0), (-0.0009157, 0.1067, 0.0), (-6.801e-06, 0.1067, 0.0), (0.0005949, 0.1067, 0.0), (0.0008125, 0.1067, 0.0), (0.001034, 0.1071, 0.0), (0.001154, 0.1074, 0.0), (0.001291, 0.1076, 0.0), (0.001446, 0.1078, 0.0), (0.001616, 0.108, 0.0), (0.001802, 0.1081, 0.0), (0.002001, 0.1083, 0.0), (0.002212, 0.1085, 0.0), (0.002436, 0.1086, 0.0), (0.002669, 0.1087, 0.0), (0.002912, 0.1088, 0.0), (0.003164, 0.1089, 0.0), (0.003422, 0.1089, 0.0), (0.003764, 0.109, 0.0), (0.004108, 0.109, 0.0), (0.004451, 0.1089, 0.0), (0.004788, 0.1089, 0.0), (0.005117, 0.1088, 0.0), (0.005435, 0.1086, 0.0), (0.005736, 0.1084, 0.0), (0.006019, 0.1082, 0.0), (0.00628, 0.108, 0.0), (0.006514, 0.1077, 0.0), (0.006719, 0.1075, 0.0), (0.006891, 0.1071, 0.0), (0.006895, 0.1071, 0.0), (0.006908, 0.1071, 0.0), (0.006926, 0.1071, 0.0), (0.006949, 0.107, 0.0), (0.006975, 0.107, 0.0), (0.007003, 0.1069, 0.0), (0.00703, 0.1069, 0.0), (0.007056, 0.1068, 0.0), (0.007079, 0.1068, 0.0), (0.007098, 0.1067, 0.0), (0.00711, 0.1067, 0.0), (0.007114, 0.1067, 0.0), (0.01724, 0.1067, 0.0), (0.01966, 0.1067, 0.0), (0.02168, 0.1068, 0.0), (0.02334, 0.1068, 0.0), (0.02468, 0.1068, 0.0), (0.02575, 0.1068, 0.0), (0.02659, 0.1068, 0.0), (0.02725, 0.1068, 0.0), (0.02778, 0.1069, 0.0), (0.02822, 0.1069, 0.0), (0.02861, 0.107, 0.0), (0.029, 0.1071, 0.0), (0.02944, 0.1072, 0.0), (0.03106, 0.1076, 0.0), (0.03266, 0.1081, 0.0), (0.03424, 0.1088, 0.0), (0.03579, 0.1097, 0.0), (0.03731, 0.1106, 0.0), (0.03879, 0.1118, 0.0), (0.04022, 0.113, 0.0), (0.04161, 0.1144, 0.0), (0.04295, 0.1159, 0.0), (0.04423, 0.1175, 0.0), (0.04546, 0.1193, 0.0), (0.04662, 0.1211, 0.0), (0.04765, 0.123, 0.0), (0.04861, 0.1249, 0.0), (0.0495, 0.1269, 0.0), (0.05032, 0.1291, 0.0), (0.05107, 0.1313, 0.0), (0.05174, 0.1335, 0.0), (0.05232, 0.1358, 0.0), (0.05283, 0.1381, 0.0), (0.05325, 0.1405, 0.0), (0.05358, 0.1429, 0.0), (0.05382, 0.1453, 0.0), (0.05397, 0.1477, 0.0), (0.05397, 0.1477, 0.0), (0.05397, 0.1478, 0.0), (0.05397, 0.1479, 0.0), (0.05398, 0.148, 0.0), (0.05399, 0.1482, 0.0), (0.05399, 0.1483, 0.0), (0.054, 0.1485, 0.0), (0.054, 0.1486, 0.0), (0.05401, 0.1488, 0.0), (0.05401, 0.1489, 0.0), (0.05402, 0.1489, 0.0), (0.05402, 0.1489, 0.0), (0.04352, 0.1489, 0.0), (0.03303, 0.1489, 0.0), (0.03304, 0.1399, 0.0), (0.03306, 0.131, 0.0), (0.003153, 0.1309, 0.0), (-0.02675, 0.1309, 0.0), (-0.02676, 0.1398, 0.0), (-0.02678, 0.1488, 0.0), (-0.03744, 0.1488, 0.0), (-0.04809, 0.1488, 0.0), (-0.04804, 0.1475, 0.0), (-0.04803, 0.1473, 0.0), (-0.04802, 0.1471, 0.0), (-0.04801, 0.1469, 0.0), (-0.04799, 0.1467, 0.0), (-0.04798, 0.1465, 0.0), (-0.04796, 0.1462, 0.0), (-0.04795, 0.146, 0.0), (-0.04793, 0.1458, 0.0), (-0.04791, 0.1455, 0.0), (-0.04789, 0.1453, 0.0), (-0.04788, 0.1451, 0.0), (-0.04786, 0.1449, 0.0), (-0.04786, 0.1449, 0.0), (-0.04786, 0.1449, 0.0), (-0.04786, 0.1449, 0.0), (-0.04786, 0.1449, 0.0), (-0.04786, 0.1449, 0.0), (-0.04786, 0.1449, 0.0), (-0.04786, 0.1449, 0.0), (-0.04786, 0.1449, 0.0), (-0.04786, 0.1449, 0.0), (-0.04786, 0.1449, 0.0), (-0.04786, 0.1449, 0.0), (-0.03696, -0.1426, 0.0), (-0.02632, -0.1426, 0.0), (-0.02633, -0.1336, 0.0), (-0.02634, -0.1246, 0.0), (0.003558, -0.1246, 0.0), (0.03346, -0.1245, 0.0), (0.03348, -0.1335, 0.0), (0.03349, -0.1425, 0.0), (0.04398, -0.1424, 0.0), (0.05448, -0.1424, 0.0), (0.05442, -0.1412, 0.0), (0.05436, -0.14, 0.0), (0.05427, -0.1388, 0.0), (0.05415, -0.1376, 0.0), (0.05401, -0.1364, 0.0), (0.05385, -0.1351, 0.0), (0.05367, -0.1339, 0.0), (0.05346, -0.1327, 0.0), (0.05323, -0.1315, 0.0), (0.05298, -0.1303, 0.0), (0.05271, -0.1291, 0.0), (0.05242, -0.128, 0.0), (0.05211, -0.1268, 0.0), (0.0516, -0.1251, 0.0), (0.05106, -0.1235, 0.0), (0.05048, -0.1219, 0.0), (0.04986, -0.1204, 0.0), (0.0492, -0.1189, 0.0), (0.04851, -0.1174, 0.0), (0.04778, -0.116, 0.0), (0.04701, -0.1146, 0.0), (0.0462, -0.1133, 0.0), (0.04535, -0.1121, 0.0), (0.04446, -0.1109, 0.0), (0.04353, -0.1097, 0.0), (0.04252, -0.1085, 0.0), (0.04149, -0.1074, 0.0), (0.04041, -0.1064, 0.0), (0.03931, -0.1054, 0.0), (0.03818, -0.1046, 0.0), (0.03703, -0.1038, 0.0), (0.03585, -0.103, 0.0), (0.03466, -0.1024, 0.0), (0.03345, -0.1019, 0.0), (0.03223, -0.1014, 0.0), (0.031, -0.101, 0.0), (0.02977, -0.1007, 0.0), (0.02933, -0.1006, 0.0), (0.02894, -0.1006, 0.0), (0.02855, -0.1005, 0.0), (0.02811, -0.1005, 0.0), (0.02758, -0.1004, 0.0), (0.02692, -0.1004, 0.0), (0.02607, -0.1004, 0.0), (0.025, -0.1004, 0.0), (0.02366, -0.1003, 0.0), (0.02201, -0.1003, 0.0), (0.01999, -0.1003, 0.0), (0.01757, -0.1003, 0.0), (0.01737, -0.1003, 0.0), (0.01682, -0.1003, 0.0), (0.01599, -0.1003, 0.0), (0.01494, -0.1003, 0.0), (0.01376, -0.1003, 0.0), (0.01251, -0.1003, 0.0), (0.01125, -0.1003, 0.0), (0.01007, -0.1003, 0.0), (0.009025, -0.1003, 0.0), (0.008193, -0.1003, 0.0), (0.007642, -0.1003, 0.0), (0.007443, -0.1003, 0.0), (0.007221, -0.1008, 0.0), (0.007101, -0.101, 0.0), (0.006964, -0.1012, 0.0), (0.006809, -0.1014, 0.0), (0.006639, -0.1016, 0.0), (0.006453, -0.1018, 0.0), (0.006254, -0.102, 0.0), (0.006043, -0.1021, 0.0), (0.005819, -0.1022, 0.0), (0.005586, -0.1023, 0.0), (0.005343, -0.1024, 0.0), (0.005091, -0.1025, 0.0), (0.004833, -0.1026, 0.0), (0.004491, -0.1026, 0.0), (0.004147, -0.1026, 0.0), (0.003805, -0.1026, 0.0), (0.003467, -0.1025, 0.0), (0.003138, -0.1024, 0.0), (0.002821, -0.1023, 0.0), (0.002519, -0.1021, 0.0), (0.002236, -0.1019, 0.0), (0.001975, -0.1016, 0.0), (0.001741, -0.1014, 0.0), (0.001536, -0.1011, 0.0), (0.001364, -0.1008, 0.0), (0.00136, -0.1008, 0.0), (0.001348, -0.1008, 0.0), (0.001329, -0.1007, 0.0), (0.001306, -0.1007, 0.0), (0.00128, -0.1006, 0.0), (0.001253, -0.1006, 0.0), (0.001225, -0.1005, 0.0), (0.001199, -0.1004, 0.0), (0.001176, -0.1004, 0.0), (0.001158, -0.1004, 0.0), (0.001146, -0.1003, 0.0), (0.001141, -0.1003, 0.0), (-0.009919, -0.1004, 0.0), (-0.01257, -0.1004, 0.0), (-0.01477, -0.1004, 0.0), (-0.01658, -0.1004, 0.0), (-0.01804, -0.1004, 0.0), (-0.0192, -0.1004, 0.0), (-0.0201, -0.1005, 0.0), (-0.02081, -0.1005, 0.0), (-0.02137, -0.1005, 0.0), (-0.02182, -0.1006, 0.0), (-0.02222, -0.1006, 0.0), (-0.02261, -0.1007, 0.0), (-0.02305, -0.1008, 0.0), (-0.02467, -0.1012, 0.0), (-0.02628, -0.1018, 0.0), (-0.02786, -0.1025, 0.0), (-0.02941, -0.1033, 0.0), (-0.03092, -0.1043, 0.0), (-0.0324, -0.1054, 0.0), (-0.03384, -0.1067, 0.0), (-0.03523, -0.108, 0.0), (-0.03657, -0.1095, 0.0), (-0.03785, -0.1112, 0.0), (-0.03907, -0.1129, 0.0), (-0.04023, -0.1148, 0.0), (-0.04119, -0.1165, 0.0), (-0.04209, -0.1183, 0.0), (-0.04293, -0.1202, 0.0), (-0.04371, -0.1221, 0.0), (-0.04443, -0.1241, 0.0), (-0.04508, -0.1262, 0.0), (-0.04567, -0.1283, 0.0), (-0.04618, -0.1305, 0.0), (-0.04661, -0.1327, 0.0), (-0.04697, -0.1349, 0.0), (-0.04725, -0.1371, 0.0), (-0.04745, -0.1393, 0.0), (-0.04746, -0.1395, 0.0), (-0.04747, -0.1396, 0.0), (-0.04748, -0.1398, 0.0), (-0.0475, -0.14, 0.0), (-0.04751, -0.1401, 0.0), (-0.04752, -0.1403, 0.0), (-0.04753, -0.1404, 0.0), (-0.04754, -0.1405, 0.0), (-0.04755, -0.1406, 0.0), (-0.04755, -0.1407, 0.0), (-0.04756, -0.1407, 0.0), (-0.04756, -0.1408, 0.0), (-0.04756, -0.1408, 0.0), (-0.04757, -0.1409, 0.0), (-0.04757, -0.1409, 0.0), (-0.04757, -0.141, 0.0), (-0.04758, -0.1411, 0.0), (-0.04758, -0.1412, 0.0), (-0.04758, -0.1413, 0.0), (-0.04759, -0.1414, 0.0), (-0.04759, -0.1415, 0.0), (-0.04759, -0.1416, 0.0), (-0.04759, -0.1417, 0.0), (-0.0476, -0.1418, 0.0), (-0.0476, -0.1418, 0.0), (-0.0476, -0.1419, 0.0), (-0.0476, -0.1419, 0.0), (-0.0476, -0.142, 0.0), (-0.0476, -0.1421, 0.0), (-0.0476, -0.1422, 0.0), (-0.0476, -0.1423, 0.0), (-0.0476, -0.1424, 0.0), (-0.0476, -0.1425, 0.0), (-0.04761, -0.1425, 0.0), (-0.04761, -0.1426, 0.0), (-0.04761, -0.1426, 0.0), (0.003149, 0.133, 0.0), (0.03102, 0.133, 0.0), (0.03101, 0.141, 0.0), (0.031, 0.1489, 0.0), (0.003124, 0.1489, 0.0), (-0.02475, 0.1488, 0.0), (-0.02473, 0.1409, 0.0), (-0.02472, 0.1329, 0.0), (0.003587, -0.1425, 0.0), (0.03146, -0.1425, 0.0), (0.03145, -0.1345, 0.0), (0.03143, -0.1266, 0.0), (0.003562, -0.1266, 0.0), (-0.02431, -0.1267, 0.0), (-0.0243, -0.1346, 0.0), (-0.02428, -0.1426, 0.0), (-0.009019, 0.004768, 0.0), (0.001037, 0.004785, 0.0), (0.001269, 0.005238, 0.0), (0.001348, 0.005381, 0.0), (0.001436, 0.005521, 0.0), (0.001533, 0.005656, 0.0), (0.001638, 0.005786, 0.0), (0.001752, 0.005911, 0.0), (0.001874, 0.006031, 0.0), (0.002004, 0.006146, 0.0), (0.002142, 0.006255, 0.0), (0.002287, 0.006359, 0.0), (0.00244, 0.006457, 0.0), (0.0026, 0.006549, 0.0), (0.002767, 0.006635, 0.0), (0.002883, 0.00669, 0.0), (0.002988, 0.006737, 0.0), (0.003083, 0.006777, 0.0), (0.003173, 0.00681, 0.0), (0.003262, 0.006836, 0.0), (0.003351, 0.006856, 0.0), (0.003446, 0.006872, 0.0), (0.00355, 0.006883, 0.0), (0.003666, 0.006891, 0.0), (0.003797, 0.006895, 0.0), (0.003948, 0.006898, 0.0), (0.004122, 0.006898, 0.0), (0.004295, 0.006898, 0.0), (0.004446, 0.006896, 0.0), (0.004577, 0.006892, 0.0), (0.004693, 0.006885, 0.0), (0.004797, 0.006874, 0.0), (0.004892, 0.006859, 0.0), (0.004982, 0.006838, 0.0), (0.00507, 0.006813, 0.0), (0.00516, 0.00678, 0.0), (0.005256, 0.006741, 0.0), (0.00536, 0.006694, 0.0), (0.005477, 0.006639, 0.0), (0.005644, 0.006554, 0.0), (0.005805, 0.006463, 0.0), (0.005958, 0.006365, 0.0), (0.006103, 0.006262, 0.0), (0.006241, 0.006153, 0.0), (0.006372, 0.006039, 0.0), (0.006494, 0.005919, 0.0), (0.006608, 0.005794, 0.0), (0.006714, 0.005664, 0.0), (0.006812, 0.00553, 0.0), (0.0069, 0.00539, 0.0), (0.00698, 0.005247, 0.0), (0.006984, 0.005238, 0.0), (0.006997, 0.005213, 0.0), (0.007016, 0.005176, 0.0), (0.00704, 0.00513, 0.0), (0.007067, 0.005077, 0.0), (0.007096, 0.005021, 0.0), (0.007125, 0.004965, 0.0), (0.007152, 0.004912, 0.0), (0.007176, 0.004866, 0.0), (0.007196, 0.004828, 0.0), (0.007208, 0.004804, 0.0), (0.007213, 0.004795, 0.0), (0.01634, 0.00481, 0.0), (0.02546, 0.004825, 0.0), (0.02541, 0.005259, 0.0), (0.02535, 0.005769, 0.0), (0.02528, 0.006244, 0.0), (0.02521, 0.00669, 0.0), (0.02515, 0.007112, 0.0), (0.02507, 0.007514, 0.0), (0.02499, 0.007904, 0.0), (0.02491, 0.008285, 0.0), (0.02482, 0.008662, 0.0), (0.02472, 0.009042, 0.0), (0.02461, 0.009429, 0.0), (0.02449, 0.009829, 0.0), (0.02435, 0.01025, 0.0), (0.02377, 0.01183, 0.0), (0.02309, 0.01336, 0.0), (0.0223, 0.01482, 0.0), (0.02142, 0.01621, 0.0), (0.02044, 0.01752, 0.0), (0.01937, 0.01875, 0.0), (0.01821, 0.0199, 0.0), (0.01698, 0.02097, 0.0), (0.01566, 0.02194, 0.0), (0.01427, 0.02282, 0.0), (0.01281, 0.02359, 0.0), (0.01128, 0.02427, 0.0), (0.01026, 0.02464, 0.0), (0.009223, 0.02497, 0.0), (0.008178, 0.02524, 0.0), (0.007127, 0.02547, 0.0), (0.006069, 0.02563, 0.0), (0.005007, 0.02575, 0.0), (0.003941, 0.02581, 0.0), (0.002872, 0.02582, 0.0), (0.001803, 0.02578, 0.0), (0.0007341, 0.02568, 0.0), (-0.0003333, 0.02553, 0.0), (-0.001398, 0.02533, 0.0), (-0.002916, 0.02494, 0.0), (-0.004394, 0.02446, 0.0), (-0.005829, 0.02387, 0.0), (-0.007215, 0.02319, 0.0), (-0.008549, 0.02241, 0.0), (-0.009825, 0.02154, 0.0), (-0.01104, 0.02059, 0.0), (-0.01219, 0.01956, 0.0), (-0.01326, 0.01845, 0.0), (-0.01426, 0.01726, 0.0), (-0.01518, 0.016, 0.0), (-0.01602, 0.01466, 0.0), (-0.01638, 0.01401, 0.0), (-0.01673, 0.01333, 0.0), (-0.01705, 0.01264, 0.0), (-0.01735, 0.01193, 0.0), (-0.01763, 0.0112, 0.0), (-0.01789, 0.01047, 0.0), (-0.01813, 0.009723, 0.0), (-0.01834, 0.008969, 0.0), (-0.01853, 0.008208, 0.0), (-0.0187, 0.007444, 0.0), (-0.01883, 0.006677, 0.0), (-0.01895, 0.00591, 0.0), (-0.01896, 0.005791, 0.0), (-0.01898, 0.005674, 0.0), (-0.01899, 0.005561, 0.0), (-0.019, 0.005452, 0.0), (-0.01902, 0.00535, 0.0), (-0.01903, 0.005254, 0.0), (-0.01904, 0.005166, 0.0), (-0.01905, 0.005088, 0.0), (-0.01905, 0.005021, 0.0), (-0.01906, 0.004966, 0.0), (-0.01906, 0.004924, 0.0), (-0.01907, 0.004896, 0.0), (-0.01905, 0.004865, 0.0), (-0.01899, 0.004838, 0.0), (-0.01884, 0.004816, 0.0), (-0.01858, 0.004799, 0.0), (-0.01818, 0.004785, 0.0), (-0.01762, 0.004775, 0.0), (-0.01685, 0.004768, 0.0), (-0.01586, 0.004764, 0.0), (-0.01461, 0.004762, 0.0), (-0.01307, 0.004763, 0.0), (-0.01122, 0.004765, 0.0), (-0.009019, 0.004768, 0.0), (-0.009019, 0.004768, 0.0), (-0.009019, 0.004768, 0.0), (-0.009019, 0.004768, 0.0), (-0.009019, 0.004768, 0.0), (-0.009019, 0.004768, 0.0), (-0.009019, 0.004768, 0.0), (-0.009019, 0.004768, 0.0), (-0.009019, 0.004768, 0.0), (-0.009019, 0.004768, 0.0), (-0.009019, 0.004768, 0.0), (-0.009019, 0.004768, 0.0), (-0.01895, 0.0005586, 0.0), (-0.01883, -0.000224, 0.0), (-0.01869, -0.001003, 0.0), (-0.01853, -0.001778, 0.0), (-0.01834, -0.002547, 0.0), (-0.01813, -0.003308, 0.0), (-0.01789, -0.004059, 0.0), (-0.01763, -0.0048, 0.0), (-0.01734, -0.005529, 0.0), (-0.01703, -0.006245, 0.0), (-0.0167, -0.006945, 0.0), (-0.01635, -0.007628, 0.0), (-0.01598, -0.008294, 0.0), (-0.01532, -0.009354, 0.0), (-0.0146, -0.01037, 0.0), (-0.01384, -0.01135, 0.0), (-0.01302, -0.01228, 0.0), (-0.01215, -0.01316, 0.0), (-0.01123, -0.01399, 0.0), (-0.01027, -0.01477, 0.0), (-0.009272, -0.0155, 0.0), (-0.008231, -0.01617, 0.0), (-0.007154, -0.01679, 0.0), (-0.006042, -0.01734, 0.0), (-0.004898, -0.01783, 0.0), (-0.003726, -0.01826, 0.0), (-0.002541, -0.01862, 0.0), (-0.001344, -0.01891, 0.0), (-0.0001378, -0.01913, 0.0), (0.001075, -0.01929, 0.0), (0.002294, -0.01937, 0.0), (0.003514, -0.01939, 0.0), (0.004736, -0.01933, 0.0), (0.005956, -0.01921, 0.0), (0.007172, -0.01902, 0.0), (0.008381, -0.01876, 0.0), (0.009583, -0.01843, 0.0), (0.01109, -0.01791, 0.0), (0.01256, -0.01728, 0.0), (0.01397, -0.01655, 0.0), (0.01532, -0.01573, 0.0), (0.01661, -0.01481, 0.0), (0.01784, -0.0138, 0.0), (0.01899, -0.0127, 0.0), (0.02006, -0.01153, 0.0), (0.02105, -0.01028, 0.0), (0.02195, -0.008968, 0.0), (0.02276, -0.007586, 0.0), (0.02347, -0.006143, 0.0), (0.02362, -0.005792, 0.0), (0.02377, -0.005416, 0.0), (0.02393, -0.005019, 0.0), (0.02408, -0.004607, 0.0), (0.02422, -0.004186, 0.0), (0.02436, -0.003759, 0.0), (0.0245, -0.003333, 0.0), (0.02463, -0.002912, 0.0), (0.02474, -0.002501, 0.0), (0.02485, -0.002105, 0.0), (0.02494, -0.001729, 0.0), (0.02501, -0.001379, 0.0), (0.02506, -0.001106, 0.0), (0.02512, -0.000811, 0.0), (0.02517, -0.0005004, 0.0), (0.02522, -0.0001814, 0.0), (0.02527, 0.0001392, 0.0), (0.02531, 0.0004546, 0.0), (0.02535, 0.0007578, 0.0), (0.02539, 0.001042, 0.0), (0.02542, 0.0013, 0.0), (0.02544, 0.001526, 0.0), (0.02546, 0.001712, 0.0), (0.02546, 0.001852, 0.0), (0.02546, 0.001856, 0.0), (0.02546, 0.00187, 0.0), (0.02546, 0.00189, 0.0), (0.02546, 0.001915, 0.0), (0.02546, 0.001943, 0.0), (0.02546, 0.001973, 0.0), (0.02546, 0.002004, 0.0), (0.02546, 0.002032, 0.0), (0.02546, 0.002057, 0.0), (0.02546, 0.002077, 0.0), (0.02546, 0.002091, 0.0), (0.02546, 0.002095, 0.0), (0.01626, 0.00208, 0.0), (0.007051, 0.002065, 0.0), (0.006897, 0.001773, 0.0), (0.006832, 0.001663, 0.0), (0.006755, 0.001551, 0.0), (0.006666, 0.001439, 0.0), (0.006565, 0.001327, 0.0), (0.006455, 0.001216, 0.0), (0.006335, 0.001107, 0.0), (0.006208, 0.001001, 0.0), (0.006073, 0.0008989, 0.0), (0.005933, 0.0008014, 0.0), (0.005788, 0.0007095, 0.0), (0.005639, 0.0006242, 0.0), (0.005487, 0.0005462, 0.0), (0.00537, 0.0004905, 0.0), (0.005266, 0.0004432, 0.0), (0.005171, 0.0004037, 0.0), (0.00508, 0.0003712, 0.0), (0.004992, 0.000345, 0.0), (0.004902, 0.0003245, 0.0), (0.004807, 0.000309, 0.0), (0.004704, 0.0002978, 0.0), (0.004588, 0.0002902, 0.0), (0.004456, 0.0002855, 0.0), (0.004306, 0.0002831, 0.0), (0.004132, 0.0002822, 0.0), (0.003959, 0.0002826, 0.0), (0.003808, 0.0002845, 0.0), (0.003676, 0.0002888, 0.0), (0.003561, 0.000296, 0.0), (0.003457, 0.0003069, 0.0), (0.003362, 0.0003221, 0.0), (0.003272, 0.0003423, 0.0), (0.003184, 0.0003681, 0.0), (0.003093, 0.0004003, 0.0), (0.002998, 0.0004396, 0.0), (0.002893, 0.0004865, 0.0), (0.002776, 0.0005417, 0.0), (0.002624, 0.0006192, 0.0), (0.002475, 0.0007041, 0.0), (0.00233, 0.0007955, 0.0), (0.002189, 0.0008925, 0.0), (0.002054, 0.0009943, 0.0), (0.001927, 0.0011, 0.0), (0.001807, 0.001208, 0.0), (0.001696, 0.001319, 0.0), (0.001595, 0.001431, 0.0), (0.001505, 0.001542, 0.0), (0.001427, 0.001654, 0.0), (0.001363, 0.001764, 0.0), (0.00136, 0.001769, 0.0), (0.001351, 0.001785, 0.0), (0.001339, 0.001809, 0.0), (0.001323, 0.001839, 0.0), (0.001304, 0.001873, 0.0), (0.001285, 0.00191, 0.0), (0.001266, 0.001946, 0.0), (0.001248, 0.00198, 0.0), (0.001232, 0.00201, 0.0), (0.001219, 0.002034, 0.0), (0.001211, 0.00205, 0.0), (0.001208, 0.002056, 0.0), (-0.008931, 0.002039, 0.0), (-0.01907, 0.002022, 0.0), (-0.01907, 0.001778, 0.0), (-0.01907, 0.001736, 0.0), (-0.01907, 0.001679, 0.0), (-0.01906, 0.001607, 0.0), (-0.01905, 0.001522, 0.0), (-0.01904, 0.001426, 0.0), (-0.01903, 0.001319, 0.0), (-0.01902, 0.001205, 0.0), (-0.01901, 0.001084, 0.0), (-0.01899, 0.0009568, 0.0), (-0.01898, 0.000826, 0.0), (-0.01896, 0.0006928, 0.0), (-0.01895, 0.0005586, 0.0), (-0.01895, 0.0005586, 0.0), (-0.01895, 0.0005586, 0.0), (-0.01895, 0.0005586, 0.0), (-0.01895, 0.0005586, 0.0), (-0.01895, 0.0005586, 0.0), (-0.01895, 0.0005586, 0.0), (-0.01895, 0.0005586, 0.0), (-0.01895, 0.0005586, 0.0), (-0.01895, 0.0005586, 0.0), (-0.01895, 0.0005586, 0.0), (-0.01895, 0.0005586, 0.0), (0.07047, 0.1482, 0.0), (0.07052, 0.1481, 0.0), (0.07058, 0.148, 0.0), (0.07064, 0.1479, 0.0), (0.07071, 0.1478, 0.0), (0.07078, 0.1477, 0.0), (0.07086, 0.1476, 0.0), (0.07095, 0.1475, 0.0), (0.07104, 0.1474, 0.0), (0.07113, 0.1473, 0.0), (0.07124, 0.1471, 0.0), (0.07135, 0.147, 0.0), (0.07146, 0.1469, 0.0), (0.07164, 0.1467, 0.0), (0.07182, 0.1466, 0.0), (0.07199, 0.1464, 0.0), (0.07215, 0.1463, 0.0), (0.07231, 0.1462, 0.0), (0.07248, 0.146, 0.0), (0.07264, 0.1459, 0.0), (0.07281, 0.1458, 0.0), (0.07299, 0.1457, 0.0), (0.07317, 0.1456, 0.0), (0.07336, 0.1456, 0.0), (0.07356, 0.1455, 0.0), (0.07357, 0.1455, 0.0), (0.0736, 0.1455, 0.0), (0.07364, 0.1454, 0.0), (0.07369, 0.1454, 0.0), (0.07375, 0.1454, 0.0), (0.07382, 0.1454, 0.0), (0.07388, 0.1453, 0.0), (0.07394, 0.1453, 0.0), (0.07399, 0.1453, 0.0), (0.07403, 0.1453, 0.0), (0.07406, 0.1453, 0.0), (0.07407, 0.1453, 0.0), (0.07407, 0.1471, 0.0), (0.07406, 0.149, 0.0), (0.07211, 0.149, 0.0), (0.07179, 0.149, 0.0), (0.07149, 0.149, 0.0), (0.07123, 0.149, 0.0), (0.071, 0.149, 0.0), (0.0708, 0.149, 0.0), (0.07062, 0.149, 0.0), (0.07048, 0.1489, 0.0), (0.07036, 0.1489, 0.0), (0.07027, 0.1489, 0.0), (0.07021, 0.1489, 0.0), (0.07017, 0.1489, 0.0), (0.07016, 0.1489, 0.0), (0.07017, 0.1489, 0.0), (0.07017, 0.1488, 0.0), (0.07019, 0.1488, 0.0), (0.0702, 0.1488, 0.0), (0.07023, 0.1487, 0.0), (0.07025, 0.1486, 0.0), (0.07028, 0.1486, 0.0), (0.07031, 0.1485, 0.0), (0.07035, 0.1484, 0.0), (0.07039, 0.1484, 0.0), (0.07042, 0.1483, 0.0), (0.07047, 0.1482, 0.0), (0.07047, 0.1482, 0.0), (0.07047, 0.1482, 0.0), (0.07047, 0.1482, 0.0), (0.07047, 0.1482, 0.0), (0.07047, 0.1482, 0.0), (0.07047, 0.1482, 0.0), (0.07047, 0.1482, 0.0), (0.07047, 0.1482, 0.0), (0.07047, 0.1482, 0.0), (0.07047, 0.1482, 0.0), (0.07047, 0.1482, 0.0), (0.07258, -0.1424, 0.0), (0.07453, -0.1424, 0.0), (0.07452, -0.1405, 0.0), (0.07452, -0.1387, 0.0), (0.07401, -0.1389, 0.0), (0.07381, -0.139, 0.0), (0.07362, -0.1391, 0.0), (0.07344, -0.1392, 0.0), (0.07327, -0.1392, 0.0), (0.0731, -0.1393, 0.0), (0.07293, -0.1395, 0.0), (0.07277, -0.1396, 0.0), (0.0726, -0.1397, 0.0), (0.07244, -0.1398, 0.0), (0.07227, -0.14, 0.0), (0.0721, -0.1402, 0.0), (0.07192, -0.1403, 0.0), (0.07181, -0.1405, 0.0), (0.0717, -0.1406, 0.0), (0.0716, -0.1407, 0.0), (0.0715, -0.1408, 0.0), (0.07141, -0.1409, 0.0), (0.07132, -0.141, 0.0), (0.07125, -0.1411, 0.0), (0.07117, -0.1412, 0.0), (0.0711, -0.1413, 0.0), (0.07104, -0.1414, 0.0), (0.07098, -0.1415, 0.0), (0.07093, -0.1416, 0.0), (0.07089, -0.1417, 0.0), (0.07085, -0.1418, 0.0), (0.07081, -0.1419, 0.0), (0.07078, -0.1419, 0.0), (0.07075, -0.142, 0.0), (0.07072, -0.1421, 0.0), (0.07069, -0.1421, 0.0), (0.07067, -0.1422, 0.0), (0.07065, -0.1422, 0.0), (0.07064, -0.1423, 0.0), (0.07063, -0.1423, 0.0), (0.07063, -0.1423, 0.0), (0.07064, -0.1423, 0.0), (0.07067, -0.1423, 0.0), (0.07072, -0.1423, 0.0), (0.0708, -0.1424, 0.0), (0.0709, -0.1424, 0.0), (0.07104, -0.1424, 0.0), (0.0712, -0.1424, 0.0), (0.0714, -0.1424, 0.0), (0.07163, -0.1424, 0.0), (0.07191, -0.1424, 0.0), (0.07222, -0.1424, 0.0), (0.07258, -0.1424, 0.0), (0.07258, -0.1424, 0.0), (0.07258, -0.1424, 0.0), (0.07258, -0.1424, 0.0), (0.07258, -0.1424, 0.0), (0.07258, -0.1424, 0.0), (0.07258, -0.1424, 0.0), (0.07258, -0.1424, 0.0), (0.07258, -0.1424, 0.0), (0.07258, -0.1424, 0.0), (0.07258, -0.1424, 0.0), (0.07258, -0.1424, 0.0)], [], [(0, 2107, 1), (2107, 2, 1), (7, 2107, 0), (6, 68, 7), (68, 65, 7), (65, 61, 7), (61, 57, 7), (57, 1722, 7), (1722, 1502, 7), (1502, 285, 7), (285, 283, 7), (283, 2107, 7), (283, 2108, 2107), (2106, 2, 2107), (283, 2109, 2108), (283, 2110, 2109), (283, 2111, 2110), (283, 2112, 2111), (285, 284, 283), (282, 2112, 283), (282, 2113, 2112), (281, 2113, 282), (281, 2114, 2113), (281, 2115, 2114), (1502, 286, 285), (1722, 1503, 1502), (1501, 286, 1502), (281, 2116, 2115), (280, 2116, 281), (280, 2117, 2116), (1722, 1504, 1503), (280, 2118, 2117), (1500, 286, 1501), (1722, 1721, 1504), (1721, 1505, 1504), (280, 2119, 2118), (1720, 1505, 1721), (279, 2119, 280), (279, 2120, 2119), (279, 2121, 2120), (279, 2122, 2121), (278, 2122, 279), (57, 1510, 1722), (1510, 1723, 1722), (1499, 286, 1500), (278, 2123, 2122), (1510, 1724, 1723), (277, 2123, 278), (57, 1511, 1510), (1509, 1724, 1510), (277, 2124, 2123), (57, 1512, 1511), (57, 456, 1512), (456, 457, 1512), (457, 455, 1512), (455, 1513, 1512), (57, 457, 456), (457, 455, 456), (57, 458, 457), (276, 2124, 277), (57, 56, 458), (56, 55, 458), (55, 54, 458), (54, 53, 458), (53, 52, 458), (52, 51, 458), (51, 50, 458), (50, 49, 458), (49, 48, 458), (48, 47, 458), (47, 459, 458), (454, 1513, 455), (276, 2125, 2124), (1498, 286, 1499), (61, 58, 57), (61, 60, 58), (60, 59, 58), (65, 62, 61), (65, 63, 62), (65, 64, 63), (68, 66, 65), (68, 67, 66), (6, 69, 68), (275, 2125, 276), (453, 1513, 454), (275, 2126, 2125), (46, 459, 47), (45, 459, 46), (44, 459, 45), (274, 2126, 275), (43, 459, 44), (274, 2127, 2126), (42, 459, 43), (273, 2127, 274), (452, 1513, 453), (1497, 286, 1498), (41, 459, 42), (272, 2127, 273), (272, 2128, 2127), (40, 459, 41), (271, 2128, 272), (270, 2128, 271), (39, 459, 40), (451, 1513, 452), (270, 2129, 2128), (38, 459, 39), (1496, 286, 1497), (270, 2130, 2129), (37, 459, 38), (269, 2130, 270), (450, 1513, 451), (269, 2131, 2130), (36, 459, 37), (36, 460, 459), (1495, 286, 1496), (449, 1513, 450), (35, 460, 36), (269, 2132, 2131), (268, 2132, 269), (34, 460, 35), (34, 461, 460), (268, 2134, 2132), (268, 2135, 2134), (268, 2136, 2135), (268, 2137, 2136), (268, 2138, 2137), (268, 2139, 2138), (268, 2140, 2139), (268, 2141, 2140), (268, 2142, 2141), (268, 2143, 2142), (268, 2070, 2143), (448, 1513, 449), (1494, 286, 1495), (33, 461, 34), (267, 2070, 268), (267, 2071, 2070), (32, 461, 33), (447, 1513, 448), (32, 462, 461), (1493, 286, 1494), (267, 2072, 2071), (31, 462, 32), (1493, 287, 286), (446, 1513, 447), (266, 2072, 267), (266, 2073, 2072), (31, 463, 462), (1492, 287, 1493), (445, 1513, 446), (30, 463, 31), (444, 1513, 445), (443, 1513, 444), (266, 2074, 2073), (1491, 287, 1492), (29, 463, 30), (265, 2074, 266), (29, 464, 463), (1490, 287, 1491), (265, 2075, 2074), (1489, 287, 1490), (28, 464, 29), (265, 2076, 2075), (27, 464, 28), (264, 2076, 265), (27, 465, 464), (443, 1514, 1513), (264, 2077, 2076), (26, 465, 27), (263, 2077, 264), (263, 2078, 2077), (25, 465, 26), (25, 466, 465), (443, 1515, 1514), (263, 2079, 2078), (24, 466, 25), (262, 2079, 263), (24, 467, 466), (23, 467, 24), (262, 2080, 2079), (443, 1516, 1515), (2105, 2, 2106), (22, 467, 23), (262, 2081, 2080), (261, 2081, 262), (22, 468, 467), (21, 468, 22), (443, 1517, 1516), (261, 2082, 2081), (6, 70, 69), (260, 2082, 261), (20, 468, 21), (20, 469, 468), (260, 2083, 2082), (443, 1518, 1517), (19, 469, 20), (259, 2083, 260), (19, 470, 469), (259, 2084, 2083), (18, 470, 19), (258, 2084, 259), (443, 1519, 1518), (18, 471, 470), (258, 2085, 2084), (17, 471, 18), (17, 472, 471), (258, 2086, 2085), (257, 2086, 258), (443, 1520, 1519), (16, 472, 17), (257, 2087, 2086), (442, 1520, 443), (15, 472, 16), (257, 2088, 2087), (15, 473, 472), (256, 2088, 257), (442, 1521, 1520), (256, 2089, 2088), (14, 473, 15), (256, 2090, 2089), (13, 473, 14), (13, 474, 473), (442, 1522, 1521), (255, 2090, 256), (255, 2091, 2090), (12, 474, 13), (255, 2092, 2091), (1489, 288, 287), (11, 474, 12), (255, 2093, 2092), (11, 475, 474), (442, 1523, 1522), (254, 2093, 255), (10, 475, 11), (254, 2094, 2093), (254, 2095, 2094), (254, 2096, 2095), (254, 2097, 2096), (254, 2098, 2097), (9, 475, 10), (254, 2099, 2098), (254, 2100, 2099), (254, 2101, 2100), (8, 475, 9), (254, 2102, 2101), (254, 2103, 2102), (442, 1524, 1523), (1488, 288, 1489), (8, 476, 475), (254, 2104, 2103), (254, 2105, 2104), (253, 2105, 254), (253, 235, 2105), (235, 234, 2105), (234, 233, 2105), (233, 232, 2105), (232, 231, 2105), (231, 2, 2105), (81, 476, 8), (80, 476, 81), (79, 476, 80), (78, 476, 79), (77, 476, 78), (76, 476, 77), (75, 476, 76), (74, 476, 75), (73, 476, 74), (442, 1356, 1524), (1356, 1535, 1524), (1535, 1525, 1524), (72, 476, 73), (72, 477, 476), (71, 477, 72), (252, 235, 253), (70, 477, 71), (6, 499, 70), (499, 498, 70), (498, 497, 70), (497, 496, 70), (496, 495, 70), (495, 477, 70), (442, 1357, 1356), (1536, 1535, 1356), (1534, 1525, 1535), (1533, 1525, 1534), (1532, 1525, 1533), (1531, 1525, 1532), (1530, 1525, 1531), (1529, 1525, 1530), (1528, 1525, 1529), (1527, 1525, 1528), (251, 235, 252), (495, 478, 477), (250, 235, 251), (495, 479, 478), (441, 1357, 442), (249, 235, 250), (495, 480, 479), (248, 235, 249), (495, 481, 480), (247, 235, 248), (495, 482, 481), (246, 235, 247), (495, 483, 482), (245, 235, 246), (244, 235, 245), (495, 484, 483), (243, 235, 244), (495, 485, 484), (242, 235, 243), (495, 486, 485), (241, 235, 242), (495, 487, 486), (240, 235, 241), (441, 1358, 1357), (1488, 289, 288), (495, 488, 487), (239, 235, 240), (238, 235, 239), (495, 489, 488), (237, 235, 238), (495, 490, 489), (236, 235, 237), (495, 491, 490), (495, 492, 491), (495, 493, 492), (495, 494, 493), (1487, 289, 1488), (440, 1358, 441), (440, 1359, 1358), (439, 1359, 440), (230, 2, 231), (1487, 290, 289), (1719, 1505, 1720), (6, 500, 499), (1509, 1725, 1724), (1486, 290, 1487), (439, 1360, 1359), (1719, 1506, 1505), (1508, 1725, 1509), (438, 1360, 439), (229, 2, 230), (6, 501, 500), (1486, 291, 290), (438, 1361, 1360), (437, 1361, 438), (1485, 291, 1486), (228, 2, 229), (437, 1362, 1361), (6, 502, 501), (1485, 292, 291), (436, 1362, 437), (436, 1363, 1362), (1484, 292, 1485), (435, 1363, 436), (1484, 293, 292), (435, 1364, 1363), (227, 2, 228), (6, 503, 502), (434, 1364, 435), (1483, 293, 1484), (1718, 1506, 1719), (1725, 1506, 1718), (434, 1365, 1364), (1508, 1507, 1725), (1507, 1506, 1725), (1483, 294, 293), (433, 1365, 434), (433, 1366, 1365), (1482, 294, 1483), (432, 1366, 433), (1482, 295, 294), (226, 2, 227), (6, 504, 503), (432, 1367, 1366), (431, 1367, 432), (1481, 295, 1482), (1481, 296, 295), (431, 1368, 1367), (430, 1368, 431), (430, 1369, 1368), (429, 1369, 430), (1481, 297, 296), (1480, 297, 1481), (429, 1370, 1369), (428, 1370, 429), (225, 2, 226), (428, 1371, 1370), (1480, 298, 297), (6, 505, 504), (1479, 298, 1480), (427, 1371, 428), (427, 1372, 1371), (426, 1372, 427), (1479, 299, 298), (426, 1373, 1372), (1478, 299, 1479), (1478, 300, 299), (425, 1373, 426), (425, 1374, 1373), (1478, 301, 300), (425, 1375, 1374), (424, 1375, 425), (1477, 301, 1478), (1477, 302, 301), (424, 1376, 1375), (1477, 303, 302), (423, 1376, 424), (423, 1377, 1376), (1477, 304, 303), (224, 2, 225), (1476, 304, 1477), (6, 506, 505), (422, 1377, 423), (1476, 305, 304), (422, 1378, 1377), (1476, 306, 305), (421, 1378, 422), (421, 1379, 1378), (1475, 306, 1476), (1475, 307, 306), (420, 1379, 421), (420, 1380, 1379), (1475, 308, 307), (419, 1380, 420), (419, 1381, 1380), (1475, 309, 308), (1474, 309, 1475), (1474, 310, 309), (419, 1382, 1381), (1474, 311, 310), (418, 1382, 419), (1473, 311, 1474), (1473, 312, 311), (1473, 313, 312), (418, 1383, 1382), (1473, 314, 313), (1473, 315, 314), (1472, 315, 1473), (417, 1383, 418), (1472, 316, 315), (417, 1384, 1383), (1472, 317, 316), (1472, 318, 317), (223, 2, 224), (6, 507, 506), (417, 1385, 1384), (1471, 318, 1472), (1471, 319, 318), (416, 1385, 417), (1471, 320, 319), (1471, 321, 320), (416, 1386, 1385), (1471, 322, 321), (1470, 322, 1471), (1470, 323, 322), (415, 1386, 416), (415, 1387, 1386), (1470, 324, 323), (1469, 324, 1470), (415, 1388, 1387), (414, 1388, 415), (1430, 1432, 1431), (1429, 1432, 1430), (1469, 325, 324), (1429, 1433, 1432), (1428, 1433, 1429), (1427, 1433, 1428), (1427, 1434, 1433), (1468, 325, 1469), (1426, 1434, 1427), (1426, 1435, 1434), (414, 1389, 1388), (1425, 1435, 1426), (1425, 1436, 1435), (1424, 1436, 1425), (1423, 1436, 1424), (1423, 1437, 1436), (1422, 1437, 1423), (1468, 326, 325), (1422, 1438, 1437), (414, 1390, 1389), (1421, 1438, 1422), (1467, 326, 1468), (413, 1390, 414), (1421, 1439, 1438), (1420, 1439, 1421), (1419, 1439, 1420), (1419, 1440, 1439), (413, 1391, 1390), (1467, 327, 326), (1418, 1440, 1419), (1466, 327, 1467), (1418, 1441, 1440), (1417, 1441, 1418), (413, 1392, 1391), (412, 1392, 413), (1465, 327, 1466), (1417, 1442, 1441), (1417, 1443, 1442), (1416, 1443, 1417), (1416, 1444, 1443), (1416, 1445, 1444), (1465, 328, 327), (412, 1393, 1392), (1464, 328, 1465), (1416, 1446, 1445), (1463, 328, 1464), (412, 1394, 1393), (1416, 1447, 1446), (1462, 328, 1463), (1416, 1448, 1447), (412, 1395, 1394), (1461, 328, 1462), (1416, 1449, 1448), (412, 1396, 1395), (1460, 328, 1461), (1459, 328, 1460), (1416, 1450, 1449), (412, 1397, 1396), (1458, 328, 1459), (1457, 328, 1458), (412, 1398, 1397), (1456, 328, 1457), (1416, 1451, 1450), (1455, 328, 1456), (1454, 328, 1455), (412, 1399, 1398), (1453, 328, 1454), (1416, 1452, 1451), (412, 1400, 1399), (412, 1401, 1400), (412, 1402, 1401), (1416, 1453, 1452), (412, 1403, 1402), (412, 1404, 1403), (412, 1405, 1404), (412, 1406, 1405), (412, 1407, 1406), (1416, 328, 1453), (412, 1408, 1407), (412, 1409, 1408), (412, 1410, 1409), (412, 1411, 1410), (412, 1412, 1411), (412, 1413, 1412), (412, 1414, 1413), (412, 1415, 1414), (412, 1416, 1415), (412, 328, 1416), (412, 329, 328), (411, 329, 412), (411, 330, 329), (410, 330, 411), (410, 331, 330), (410, 332, 331), (409, 332, 410), (409, 333, 332), (408, 333, 409), (408, 334, 333), (408, 335, 334), (408, 336, 335), (408, 337, 336), (408, 338, 337), (408, 339, 338), (408, 340, 339), (408, 341, 340), (408, 342, 341), (407, 342, 408), (407, 343, 342), (407, 344, 343), (406, 344, 407), (406, 345, 344), (406, 346, 345), (406, 347, 346), (406, 348, 347), (405, 348, 406), (405, 349, 348), (405, 350, 349), (405, 351, 350), (405, 352, 351), (405, 353, 352), (405, 354, 353), (404, 354, 405), (404, 355, 354), (404, 356, 355), (404, 357, 356), (404, 358, 357), (404, 395, 358), (395, 359, 358), (403, 395, 404), (403, 396, 395), (394, 359, 395), (402, 396, 403), (401, 396, 402), (393, 359, 394), (400, 396, 401), (399, 396, 400), (399, 397, 396), (398, 397, 399), (392, 359, 393), (391, 359, 392), (390, 359, 391), (389, 359, 390), (388, 359, 389), (387, 359, 388), (386, 359, 387), (385, 359, 386), (384, 359, 385), (384, 360, 359), (383, 360, 384), (382, 360, 383), (382, 361, 360), (381, 361, 382), (381, 362, 361), (380, 362, 381), (380, 363, 362), (380, 364, 363), (379, 364, 380), (222, 2, 223), (379, 365, 364), (378, 365, 379), (6, 508, 507), (378, 366, 365), (377, 366, 378), (377, 367, 366), (377, 368, 367), (376, 368, 377), (376, 369, 368), (375, 369, 376), (375, 370, 369), (374, 370, 375), (374, 371, 370), (374, 372, 371), (373, 372, 374), (6, 509, 508), (6, 510, 509), (6, 511, 510), (6, 512, 511), (580, 582, 581), (580, 583, 582), (579, 583, 580), (578, 583, 579), (578, 584, 583), (577, 584, 578), (576, 584, 577), (576, 585, 584), (575, 585, 576), (575, 586, 585), (574, 586, 575), (573, 586, 574), (573, 587, 586), (572, 587, 573), (6, 513, 512), (571, 587, 572), (571, 588, 587), (570, 588, 571), (570, 589, 588), (569, 589, 570), (568, 589, 569), (568, 590, 589), (627, 629, 628), (627, 630, 629), (627, 631, 630), (627, 632, 631), (627, 633, 632), (627, 634, 633), (627, 635, 634), (627, 636, 635), (627, 637, 636), (627, 638, 637), (627, 639, 638), (627, 568, 639), (627, 590, 568), (626, 590, 627), (626, 591, 590), (625, 591, 626), (624, 591, 625), (623, 591, 624), (622, 591, 623), (622, 592, 591), (621, 592, 622), (620, 592, 621), (619, 592, 620), (619, 593, 592), (618, 593, 619), (617, 593, 618), (616, 593, 617), (616, 594, 593), (615, 594, 616), (614, 594, 615), (613, 594, 614), (612, 594, 613), (612, 595, 594), (611, 595, 612), (610, 595, 611), (609, 595, 610), (608, 595, 609), (608, 596, 595), (607, 596, 608), (606, 596, 607), (605, 596, 606), (605, 597, 596), (604, 597, 605), (603, 597, 604), (6, 514, 513), (603, 598, 597), (602, 598, 603), (602, 599, 598), (601, 599, 602), (601, 600, 599), (6, 515, 514), (6, 516, 515), (6, 517, 516), (6, 518, 517), (6, 519, 518), (221, 216, 222), (216, 2, 222), (220, 216, 221), (219, 216, 220), (680, 682, 681), (687, 682, 680), (686, 682, 687), (672, 674, 673), (679, 674, 672), (678, 674, 679), (664, 666, 665), (671, 666, 664), (670, 666, 671), (656, 658, 657), (663, 658, 656), (662, 658, 663), (648, 650, 649), (655, 650, 648), (654, 650, 655), (640, 642, 641), (647, 642, 640), (646, 642, 647), (560, 562, 561), (567, 562, 560), (566, 562, 567), (552, 554, 553), (559, 554, 552), (558, 554, 559), (544, 546, 545), (551, 546, 544), (550, 546, 551), (536, 538, 537), (543, 538, 536), (542, 538, 543), (528, 530, 529), (535, 530, 528), (534, 530, 535), (520, 522, 521), (527, 522, 520), (526, 522, 527), (82, 84, 83), (519, 84, 82), (6, 87, 519), (87, 84, 519), (218, 216, 219), (686, 683, 682), (685, 684, 686), (684, 683, 686), (678, 675, 674), (677, 675, 678), (670, 667, 666), (669, 668, 670), (668, 667, 670), (662, 659, 658), (661, 659, 662), (654, 651, 650), (653, 652, 654), (652, 651, 654), (646, 643, 642), (645, 644, 646), (644, 643, 646), (566, 563, 562), (565, 564, 566), (564, 563, 566), (558, 555, 554), (557, 555, 558), (550, 547, 546), (549, 548, 550), (548, 547, 550), (542, 539, 538), (541, 540, 542), (540, 539, 542), (534, 531, 530), (533, 532, 534), (532, 531, 534), (526, 523, 522), (525, 524, 526), (524, 523, 526), (87, 86, 84), (86, 85, 84), (218, 217, 216), (215, 2, 216), (677, 676, 675), (661, 660, 659), (557, 556, 555), (6, 88, 87), (214, 2, 215), (6, 89, 88), (145, 147, 146), (145, 148, 147), (144, 148, 145), (144, 149, 148), (143, 149, 144), (143, 150, 149), (142, 150, 143), (142, 151, 150), (141, 151, 142), (141, 152, 151), (140, 152, 141), (140, 153, 152), (139, 153, 140), (139, 154, 153), (138, 154, 139), (138, 155, 154), (137, 155, 138), (137, 156, 155), (136, 156, 137), (136, 157, 156), (135, 157, 136), (135, 158, 157), (134, 158, 135), (134, 1830, 158), (1830, 159, 158), (133, 1831, 134), (1831, 1830, 134), (133, 1832, 1831), (1829, 159, 1830), (133, 1833, 1832), (1828, 159, 1829), (133, 1834, 1833), (1827, 159, 1828), (133, 1835, 1834), (1827, 160, 159), (132, 1835, 133), (1826, 160, 1827), (132, 1836, 1835), (1825, 160, 1826), (1825, 161, 160), (131, 1836, 132), (1824, 161, 1825), (131, 1837, 1836), (1823, 161, 1824), (1823, 162, 161), (131, 1838, 1837), (130, 1838, 131), (1822, 162, 1823), (1822, 163, 162), (130, 1839, 1838), (129, 1839, 130), (1821, 163, 1822), (1821, 164, 163), (129, 1840, 1839), (128, 1840, 129), (1820, 164, 1821), (1820, 165, 164), (127, 1840, 128), (127, 1841, 1840), (1820, 166, 165), (126, 1841, 127), (1820, 167, 166), (125, 1841, 126), (1819, 167, 1820), (1819, 168, 167), (124, 1841, 125), (124, 1842, 1841), (1819, 169, 168), (123, 1842, 124), (1819, 170, 169), (122, 1842, 123), (1818, 170, 1819), (1818, 171, 170), (121, 1842, 122), (121, 1843, 1842), (1818, 172, 171), (120, 1843, 121), (1818, 173, 172), (1817, 173, 1818), (119, 1843, 120), (1817, 174, 173), (119, 1844, 1843), (118, 1844, 119), (1817, 175, 174), (117, 1844, 118), (1817, 176, 175), (116, 1844, 117), (1816, 176, 1817), (1816, 177, 176), (115, 1844, 116), (115, 1845, 1844), (1816, 178, 177), (114, 1845, 115), (1815, 178, 1816), (1815, 179, 178), (114, 1846, 1845), (113, 1846, 114), (1815, 180, 179), (112, 1846, 113), (1814, 180, 1815), (112, 1847, 1846), (1814, 181, 180), (111, 1847, 112), (1814, 182, 181), (110, 1847, 111), (1813, 182, 1814), (110, 1848, 1847), (1813, 183, 182), (109, 1848, 110), (109, 1849, 1848), (1812, 183, 1813), (1812, 184, 183), (109, 1850, 1849), (108, 1850, 109), (108, 1851, 1850), (1812, 185, 184), (107, 1851, 108), (107, 1852, 1851), (1811, 185, 1812), (1811, 186, 185), (106, 1852, 107), (106, 1853, 1852), (1811, 187, 186), (105, 1853, 106), (105, 1854, 1853), (1810, 187, 1811), (1810, 188, 187), (104, 1854, 105), (1809, 188, 1810), (104, 1855, 1854), (1808, 188, 1809), (1808, 189, 188), (1807, 189, 1808), (103, 1855, 104), (103, 1856, 1855), (1807, 190, 189), (102, 1856, 103), (1806, 190, 1807), (1806, 191, 190), (101, 1856, 102), (1805, 191, 1806), (101, 1857, 1856), (1805, 192, 191), (100, 1857, 101), (1804, 192, 1805), (1804, 193, 192), (99, 1857, 100), (1803, 193, 1804), (99, 1858, 1857), (1803, 194, 193), (98, 1858, 99), (1802, 194, 1803), (1802, 195, 194), (97, 1858, 98), (1759, 1761, 1760), (1759, 1762, 1761), (1758, 1762, 1759), (1758, 1763, 1762), (1757, 1763, 1758), (1757, 1764, 1763), (1756, 1764, 1757), (1756, 1765, 1764), (1755, 1765, 1756), (1755, 1766, 1765), (1754, 1766, 1755), (1754, 1767, 1766), (1753, 1767, 1754), (1753, 1768, 1767), (1752, 1768, 1753), (1752, 1769, 1768), (1751, 1769, 1752), (1751, 1770, 1769), (1750, 1770, 1751), (1750, 1771, 1770), (1749, 1771, 1750), (1802, 196, 195), (1749, 1772, 1771), (1748, 1772, 1749), (1801, 196, 1802), (97, 1859, 1858), (1748, 1773, 1772), (1747, 1773, 1748), (96, 1859, 97), (1747, 1774, 1773), (1746, 1774, 1747), (1746, 1775, 1774), (1745, 1775, 1746), (1801, 197, 196), (1745, 1776, 1775), (1744, 1776, 1745), (95, 1859, 96), (1744, 1777, 1776), (1743, 1777, 1744), (1800, 197, 1801), (1743, 1778, 1777), (1742, 1778, 1743), (1800, 198, 197), (1742, 1779, 1778), (1741, 1779, 1742), (94, 1859, 95), (1741, 1780, 1779), (1740, 1780, 1741), (94, 1860, 1859), (1740, 1781, 1780), (94, 1861, 1860), (1739, 1781, 1740), (1799, 198, 1800), (1799, 199, 198), (94, 1862, 1861), (1739, 1782, 1781), (93, 1862, 94), (1738, 1782, 1739), (93, 1863, 1862), (1738, 1783, 1782), (1737, 1783, 1738), (1799, 200, 199), (93, 1864, 1863), (92, 1864, 93), (1737, 1784, 1783), (1736, 1784, 1737), (92, 1865, 1864), (1798, 200, 1799), (92, 1866, 1865), (1736, 1785, 1784), (1798, 201, 200), (1736, 1786, 1785), (1735, 1786, 1736), (1798, 202, 201), (1798, 203, 202), (1735, 1787, 1786), (1798, 204, 203), (1735, 1788, 1787), (92, 1867, 1866), (91, 1867, 92), (1798, 205, 204), (1735, 1789, 1788), (1798, 206, 205), (91, 1868, 1867), (1735, 1790, 1789), (1798, 207, 206), (91, 1869, 1868), (1735, 1791, 1790), (1798, 208, 207), (1798, 209, 208), (91, 1870, 1869), (1735, 1792, 1791), (1798, 210, 209), (91, 1871, 1870), (1735, 1793, 1792), (213, 2, 214), (1798, 211, 210), (91, 1872, 1871), (212, 2, 213), (1798, 212, 211), (1798, 2, 212), (1735, 1794, 1793), (91, 1873, 1872), (91, 1874, 1873), (1735, 1795, 1794), (1797, 2, 1798), (91, 1875, 1874), (1796, 2, 1797), (1735, 1796, 1795), (91, 1876, 1875), (1735, 2, 1796), (90, 1876, 91), (90, 1877, 1876), (1734, 2, 1735), (90, 1878, 1877), (1882, 1884, 1883), (1882, 1885, 1884), (1882, 1886, 1885), (1882, 1887, 1886), (1882, 1888, 1887), (1882, 1889, 1888), (1882, 1890, 1889), (1882, 1891, 1890), (1882, 1892, 1891), (1882, 1893, 1892), (1882, 1894, 1893), (1882, 1734, 1894), (1882, 2, 1734), (90, 1879, 1878), (1881, 2, 1882), (90, 1880, 1879), (1880, 2, 1881), (90, 2, 1880), (89, 2, 90), (6, 2, 89), (6, 998, 2), (998, 3, 2), (5, 1111, 6), (1111, 1000, 6), (1000, 999, 6), (999, 998, 6), (997, 3, 998), (1111, 1109, 1000), (1109, 1979, 1000), (1979, 1001, 1000), (1109, 1980, 1979), (1978, 1001, 1979), (1977, 1001, 1978), (1109, 1981, 1980), (1976, 1001, 1977), (1109, 2042, 1981), (2042, 1982, 1981), (1975, 1001, 1976), (1109, 2043, 2042), (2041, 1982, 2042), (2040, 1982, 2041), (1109, 2044, 2043), (2039, 1982, 2040), (1974, 1001, 1975), (1109, 2045, 2044), (1111, 1110, 1109), (1108, 2045, 1109), (2038, 1982, 2039), (1107, 2045, 1108), (1973, 1001, 1974), (2037, 1982, 2038), (1106, 2045, 1107), (1972, 1001, 1973), (2036, 1982, 2037), (5, 1112, 1111), (1971, 1001, 1972), (1105, 2045, 1106), (1970, 1001, 1971), (2035, 1982, 2036), (1969, 1001, 1970), (1104, 2045, 1105), (2034, 1982, 2035), (1968, 1001, 1969), (1967, 1001, 1968), (1966, 1001, 1967), (2033, 1982, 2034), (1103, 2045, 1104), (2032, 1982, 2033), (2031, 1982, 2032), (1103, 2046, 2045), (2031, 1983, 1982), (2030, 1983, 2031), (2029, 1983, 2030), (1102, 2046, 1103), (1102, 2047, 2046), (1965, 1001, 1966), (1102, 2048, 2047), (1101, 2048, 1102), (2029, 1984, 1983), (2028, 1984, 2029), (1100, 2048, 1101), (1100, 2049, 2048), (2028, 1985, 1984), (1099, 2049, 1100), (1965, 1002, 1001), (2027, 1985, 2028), (1964, 1002, 1965), (1099, 2050, 2049), (1098, 2050, 1099), (1097, 2050, 1098), (1096, 2050, 1097), (2027, 1986, 1985), (2026, 1986, 2027), (1096, 2051, 2050), (2026, 1987, 1986), (1096, 2052, 2051), (2025, 1987, 2026), (1963, 1002, 1964), (2025, 1988, 1987), (2024, 1988, 2025), (1096, 2053, 2052), (2024, 1989, 1988), (2023, 1989, 2024), (1096, 2054, 2053), (1962, 1002, 1963), (2023, 1990, 1989), (2022, 1990, 2023), (1096, 2055, 2054), (2022, 1991, 1990), (2021, 1991, 2022), (1096, 2056, 2055), (2021, 1992, 1991), (2020, 1992, 2021), (1961, 1002, 1962), (2020, 1993, 1992), (2019, 1993, 2020), (1096, 2057, 2056), (2019, 1994, 1993), (2018, 1994, 2019), (1096, 2058, 2057), (1096, 2059, 2058), (1096, 2060, 2059), (1096, 2061, 2060), (1096, 2062, 2061), (1096, 2063, 2062), (1096, 2064, 2063), (1096, 2065, 2064), (1096, 2066, 2065), (1096, 2067, 2066), (1096, 2068, 2067), (1096, 1895, 2068), (1096, 1896, 1895), (2018, 1995, 1994), (2017, 1995, 2018), (2017, 1996, 1995), (2016, 1996, 2017), (1960, 1002, 1961), (2016, 1997, 1996), (2015, 1997, 2016), (2015, 1998, 1997), (2014, 1998, 2015), (2014, 1999, 1998), (2013, 1999, 2014), (2013, 2000, 1999), (2012, 2000, 2013), (2012, 2001, 2000), (2011, 2001, 2012), (2011, 2002, 2001), (2010, 2002, 2011), (2010, 2003, 2002), (2009, 2003, 2010), (2009, 2004, 2003), (2008, 2004, 2009), (2008, 2005, 2004), (2007, 2005, 2008), (2007, 2006, 2005), (1960, 1003, 1002), (1095, 1896, 1096), (1959, 1003, 1960), (1958, 1003, 1959), (1095, 1897, 1896), (1957, 1003, 1958), (1956, 1003, 1957), (1095, 1898, 1897), (1956, 1004, 1003), (1094, 1898, 1095), (1955, 1004, 1956), (1954, 1004, 1955), (1953, 1004, 1954), (1094, 1899, 1898), (1952, 1004, 1953), (1952, 1005, 1004), (1093, 1899, 1094), (1951, 1005, 1952), (1093, 1900, 1899), (1950, 1005, 1951), (1093, 1901, 1900), (1949, 1005, 1950), (1949, 1006, 1005), (1092, 1901, 1093), (1948, 1006, 1949), (1092, 1902, 1901), (1947, 1006, 1948), (1946, 1006, 1947), (1946, 1007, 1006), (1091, 1902, 1092), (1091, 1903, 1902), (1945, 1007, 1946), (1944, 1007, 1945), (1091, 1904, 1903), (1943, 1007, 1944), (1943, 1008, 1007), (1090, 1904, 1091), (1942, 1008, 1943), (1090, 1905, 1904), (1090, 1906, 1905), (1942, 1009, 1008), (1089, 1906, 1090), (1941, 1009, 1942), (1089, 1907, 1906), (1941, 1010, 1009), (1088, 1907, 1089), (1088, 1908, 1907), (1940, 1010, 1941), (1940, 1011, 1010), (1087, 1908, 1088), (1087, 1909, 1908), (1940, 1012, 1011), (1086, 1909, 1087), (1939, 1012, 1940), (1086, 1910, 1909), (1939, 1013, 1012), (1085, 1910, 1086), (1085, 1911, 1910), (1938, 1013, 1939), (1938, 1014, 1013), (1084, 1911, 1085), (1084, 1912, 1911), (1938, 1015, 1014), (1083, 1912, 1084), (1937, 1015, 1938), (1937, 1016, 1015), (1082, 1912, 1083), (1937, 1017, 1016), (1082, 1913, 1912), (1081, 1913, 1082), (1937, 1018, 1017), (1080, 1913, 1081), (1936, 1018, 1937), (1936, 1019, 1018), (1079, 1913, 1080), (1079, 1914, 1913), (1936, 1020, 1019), (1078, 1914, 1079), (1936, 1021, 1020), (1077, 1914, 1078), (1077, 1915, 1914), (1935, 1021, 1936), (1935, 1022, 1021), (1076, 1915, 1077), (1935, 1023, 1022), (1075, 1915, 1076), (1075, 1916, 1915), (1935, 1024, 1023), (1074, 1916, 1075), (1934, 1024, 1935), (1934, 1025, 1024), (1073, 1916, 1074), (1934, 1026, 1025), (1072, 1916, 1073), (1072, 1917, 1916), (1933, 1026, 1934), (1933, 1027, 1026), (1071, 1917, 1072), (1071, 1918, 1917), (1933, 1028, 1027), (1070, 1918, 1071), (1932, 1028, 1933), (1070, 1919, 1918), (1932, 1029, 1028), (1069, 1919, 1070), (1069, 1920, 1919), (1931, 1029, 1932), (1069, 1921, 1920), (1931, 1030, 1029), (1068, 1921, 1069), (1930, 1030, 1931), (1068, 1922, 1921), (1930, 1031, 1030), (1929, 1031, 1930), (1067, 1922, 1068), (1067, 1923, 1922), (1928, 1031, 1929), (1067, 1924, 1923), (1928, 1032, 1031), (1927, 1032, 1928), (1066, 1924, 1067), (1066, 1925, 1924), (1926, 1032, 1927), (1066, 1926, 1925), (1066, 1032, 1926), (1066, 1033, 1032), (1065, 1033, 1066), (1065, 1034, 1033), (1064, 1034, 1065), (1064, 1035, 1034), (1063, 1035, 1064), (1063, 1036, 1035), (1062, 1036, 1063), (1062, 1037, 1036), (1061, 1037, 1062), (1061, 1038, 1037), (1060, 1038, 1061), (1060, 1039, 1038), (1059, 1039, 1060), (1059, 1040, 1039), (1058, 1040, 1059), (1058, 1041, 1040), (1057, 1041, 1058), (1057, 1042, 1041), (1056, 1042, 1057), (1056, 1043, 1042), (1055, 1043, 1056), (1055, 1044, 1043), (1054, 1044, 1055), (1054, 1045, 1044), (1053, 1045, 1054), (1053, 1046, 1045), (1052, 1046, 1053), (1052, 1047, 1046), (1051, 1047, 1052), (1051, 1048, 1047), (1050, 1048, 1051), (1050, 1049, 1048), (996, 3, 997), (5, 1113, 1112), (995, 990, 996), (990, 3, 996), (994, 990, 995), (993, 990, 994), (1274, 1276, 1275), (1281, 1276, 1274), (1280, 1276, 1281), (1266, 1268, 1267), (1273, 1268, 1266), (1272, 1268, 1273), (1258, 1260, 1259), (1265, 1260, 1258), (1264, 1260, 1265), (1250, 1252, 1251), (1257, 1252, 1250), (1256, 1252, 1257), (1242, 1244, 1243), (1249, 1244, 1242), (1248, 1244, 1249), (1234, 1236, 1235), (1241, 1236, 1234), (1240, 1236, 1241), (1154, 1156, 1155), (1161, 1156, 1154), (1160, 1156, 1161), (1146, 1148, 1147), (1153, 1148, 1146), (1152, 1148, 1153), (1138, 1140, 1139), (1145, 1140, 1138), (1144, 1140, 1145), (1130, 1132, 1131), (1137, 1132, 1130), (1136, 1132, 1137), (1122, 1124, 1123), (1129, 1124, 1122), (1128, 1124, 1129), (1114, 1116, 1115), (1121, 1116, 1114), (1120, 1116, 1121), (688, 690, 689), (1113, 690, 688), (5, 693, 1113), (693, 690, 1113), (992, 991, 993), (991, 990, 993), (1280, 1277, 1276), (1279, 1278, 1280), (1278, 1277, 1280), (1272, 1269, 1268), (1271, 1270, 1272), (1270, 1269, 1272), (1264, 1261, 1260), (1263, 1262, 1264), (1262, 1261, 1264), (1256, 1253, 1252), (1255, 1254, 1256), (1254, 1253, 1256), (1248, 1245, 1244), (1247, 1245, 1248), (1240, 1237, 1236), (1239, 1237, 1240), (1160, 1157, 1156), (1159, 1158, 1160), (1158, 1157, 1160), (1152, 1149, 1148), (1151, 1150, 1152), (1150, 1149, 1152), (1144, 1141, 1140), (1143, 1142, 1144), (1142, 1141, 1144), (1136, 1133, 1132), (1135, 1133, 1136), (1128, 1125, 1124), (1127, 1125, 1128), (1120, 1117, 1116), (1119, 1118, 1120), (1118, 1117, 1120), (693, 692, 690), (692, 691, 690), (989, 3, 990), (1247, 1246, 1245), (1239, 1238, 1237), (1135, 1134, 1133), (1127, 1126, 1125), (5, 694, 693), (988, 3, 989), (987, 3, 988), (986, 3, 987), (985, 3, 986), (984, 3, 985), (1174, 1176, 1175), (1174, 1177, 1176), (1173, 1177, 1174), (1172, 1177, 1173), (1172, 1178, 1177), (1171, 1178, 1172), (1170, 1178, 1171), (1170, 1179, 1178), (1169, 1179, 1170), (983, 3, 984), (1169, 1180, 1179), (1168, 1180, 1169), (1167, 1180, 1168), (1167, 1181, 1180), (1166, 1181, 1167), (1165, 1181, 1166), (1165, 1182, 1181), (1164, 1182, 1165), (1164, 1183, 1182), (1163, 1183, 1164), (1162, 1183, 1163), (1162, 1184, 1183), (1221, 1223, 1222), (1221, 1224, 1223), (1221, 1225, 1224), (1221, 1226, 1225), (1221, 1227, 1226), (1221, 1228, 1227), (1221, 1229, 1228), (1221, 1230, 1229), (1221, 1231, 1230), (1221, 1232, 1231), (1221, 1233, 1232), (1221, 1162, 1233), (1221, 1184, 1162), (1220, 1184, 1221), (1220, 1185, 1184), (1219, 1185, 1220), (1218, 1185, 1219), (1217, 1185, 1218), (1216, 1185, 1217), (1216, 1186, 1185), (1215, 1186, 1216), (1214, 1186, 1215), (1213, 1186, 1214), (1213, 1187, 1186), (1212, 1187, 1213), (1211, 1187, 1212), (1210, 1187, 1211), (1210, 1188, 1187), (1209, 1188, 1210), (1208, 1188, 1209), (1207, 1188, 1208), (1206, 1188, 1207), (1206, 1189, 1188), (1205, 1189, 1206), (1204, 1189, 1205), (1203, 1189, 1204), (1202, 1189, 1203), (1202, 1190, 1189), (982, 3, 983), (1201, 1190, 1202), (1200, 1190, 1201), (1199, 1190, 1200), (1199, 1191, 1190), (1198, 1191, 1199), (1197, 1191, 1198), (1197, 1192, 1191), (1196, 1192, 1197), (1196, 1193, 1192), (1195, 1193, 1196), (1195, 1194, 1193), (981, 3, 982), (980, 3, 981), (979, 3, 980), (978, 3, 979), (843, 845, 844), (842, 845, 843), (842, 846, 845), (841, 846, 842), (840, 846, 841), (840, 847, 846), (839, 847, 840), (839, 848, 847), (838, 848, 839), (838, 849, 848), (837, 849, 838), (836, 849, 837), (836, 850, 849), (835, 850, 836), (977, 3, 978), (835, 851, 850), (834, 851, 835), (5, 695, 694), (834, 852, 851), (833, 852, 834), (832, 852, 833), (832, 853, 852), (831, 853, 832), (831, 854, 853), (830, 854, 831), (830, 855, 854), (830, 856, 855), (829, 856, 830), (829, 857, 856), (829, 858, 857), (829, 859, 858), (829, 860, 859), (829, 861, 860), (829, 862, 861), (829, 863, 862), (829, 864, 863), (829, 865, 864), (868, 870, 869), (867, 870, 868), (867, 871, 870), (866, 871, 867), (866, 872, 871), (866, 873, 872), (829, 866, 865), (866, 874, 873), (829, 874, 866), (829, 875, 874), (829, 876, 875), (828, 876, 829), (827, 876, 828), (826, 876, 827), (825, 876, 826), (824, 876, 825), (823, 876, 824), (823, 877, 876), (822, 877, 823), (821, 877, 822), (820, 877, 821), (819, 877, 820), (818, 877, 819), (817, 877, 818), (816, 877, 817), (816, 878, 877), (815, 878, 816), (814, 878, 815), (814, 879, 878), (813, 879, 814), (812, 879, 813), (812, 880, 879), (811, 880, 812), (810, 880, 811), (809, 880, 810), (808, 880, 809), (807, 880, 808), (806, 880, 807), (805, 880, 806), (804, 880, 805), (803, 880, 804), (803, 881, 880), (802, 881, 803), (802, 882, 881), (801, 882, 802), (800, 882, 801), (800, 883, 882), (799, 883, 800), (799, 1593, 883), (1593, 1592, 883), (1592, 1591, 883), (1591, 1590, 883), (1590, 1589, 883), (1589, 1588, 883), (1588, 884, 883), (798, 1651, 799), (1651, 1650, 799), (1650, 1649, 799), (1649, 1648, 799), (1648, 1647, 799), (1647, 1646, 799), (1646, 1645, 799), (1645, 1644, 799), (1644, 1607, 799), (1607, 1605, 799), (1605, 1603, 799), (1603, 1598, 799), (1598, 1597, 799), (1597, 1596, 799), (1596, 1595, 799), (1595, 1594, 799), (1594, 1593, 799), (1644, 1608, 1607), (1606, 1605, 1607), (1604, 1603, 1605), (1602, 1598, 1603), (1601, 1598, 1602), (1600, 1598, 1601), (1599, 1598, 1600), (1643, 1608, 1644), (1642, 1608, 1643), (1641, 1608, 1642), (1640, 1608, 1641), (1587, 884, 1588), (1639, 1608, 1640), (1586, 884, 1587), (798, 1652, 1651), (798, 1653, 1652), (1585, 884, 1586), (1638, 1608, 1639), (798, 1654, 1653), (1584, 884, 1585), (1637, 1608, 1638), (798, 1655, 1654), (1636, 1608, 1637), (1583, 884, 1584), (798, 1656, 1655), (1635, 1608, 1636), (798, 1657, 1656), (1582, 884, 1583), (797, 1657, 798), (1634, 1608, 1635), (1633, 1608, 1634), (1633, 1609, 1608), (1632, 1609, 1633), (1631, 1609, 1632), (797, 1658, 1657), (1582, 885, 884), (1581, 885, 1582), (1631, 1610, 1609), (1630, 1610, 1631), (797, 1659, 1658), (1630, 1611, 1610), (796, 1659, 797), (1580, 885, 1581), (1629, 1611, 1630), (1629, 1612, 1611), (1629, 1613, 1612), (1628, 1613, 1629), (1580, 886, 885), (796, 1660, 1659), (1628, 1614, 1613), (1579, 886, 1580), (1627, 1614, 1628), (795, 1660, 796), (1627, 1615, 1614), (1626, 1615, 1627), (1626, 1616, 1615), (1626, 1617, 1616), (1625, 1617, 1626), (1625, 1618, 1617), (1578, 886, 1579), (1624, 1618, 1625), (1624, 1619, 1618), (795, 1661, 1660), (1623, 1619, 1624), (1623, 1620, 1619), (1623, 1621, 1620), (1622, 1621, 1623), (794, 1661, 795), (1578, 887, 886), (1577, 887, 1578), (794, 1662, 1661), (793, 1662, 794), (1576, 887, 1577), (1576, 888, 887), (792, 1662, 793), (792, 1663, 1662), (791, 1663, 792), (1575, 888, 1576), (790, 1663, 791), (789, 1663, 790), (1575, 889, 888), (788, 1663, 789), (788, 1664, 1663), (1574, 889, 1575), (976, 3, 977), (5, 696, 695), (787, 1664, 788), (786, 1664, 787), (1573, 889, 1574), (785, 1664, 786), (1573, 890, 889), (785, 1665, 1664), (784, 1665, 785), (783, 1665, 784), (1572, 890, 1573), (782, 1665, 783), (781, 1665, 782), (781, 1666, 1665), (1572, 891, 890), (780, 1666, 781), (1571, 891, 1572), (779, 1666, 780), (779, 1667, 1666), (778, 1667, 779), (1570, 891, 1571), (1570, 892, 891), (777, 1667, 778), (1570, 893, 892), (1569, 893, 1570), (776, 1667, 777), (776, 1668, 1667), (1569, 894, 893), (775, 1668, 776), (1568, 894, 1569), (774, 1668, 775), (1568, 895, 894), (975, 3, 976), (774, 1669, 1668), (5, 697, 696), (773, 1669, 774), (1567, 895, 1568), (1567, 896, 895), (772, 1669, 773), (771, 1669, 772), (1566, 896, 1567), (771, 1670, 1669), (1566, 897, 896), (770, 1670, 771), (1566, 898, 897), (1565, 898, 1566), (769, 1670, 770), (769, 1671, 1670), (768, 1671, 769), (1565, 899, 898), (1564, 899, 1565), (768, 1672, 1671), (1564, 900, 899), (1563, 900, 1564), (974, 3, 975), (767, 1672, 768), (5, 698, 697), (1563, 901, 900), (767, 1673, 1672), (1562, 901, 1563), (766, 1673, 767), (1562, 902, 901), (1561, 902, 1562), (1561, 903, 902), (766, 1674, 1673), (765, 1674, 766), (1561, 904, 903), (1560, 904, 1561), (973, 3, 974), (5, 699, 698), (765, 1675, 1674), (1541, 1729, 1542), (1729, 1543, 1542), (764, 1675, 765), (1540, 1729, 1541), (1539, 1731, 1540), (1731, 1729, 1540), (1560, 905, 904), (1559, 905, 1560), (1559, 906, 905), (764, 1676, 1675), (763, 1676, 764), (1731, 1730, 1729), (1728, 1543, 1729), (1539, 1732, 1731), (1558, 906, 1559), (1558, 907, 906), (972, 3, 973), (1557, 907, 1558), (5, 700, 699), (763, 1677, 1676), (762, 1677, 763), (1557, 908, 907), (1556, 908, 1557), (1555, 908, 1556), (1555, 909, 908), (762, 1678, 1677), (761, 1678, 762), (971, 3, 972), (5, 701, 700), (1554, 909, 1555), (1554, 910, 909), (760, 1678, 761), (760, 1679, 1678), (1553, 910, 1554), (970, 3, 971), (5, 702, 701), (1553, 911, 910), (1728, 1544, 1543), (1538, 1732, 1539), (1552, 911, 1553), (1727, 1544, 1728), (969, 3, 970), (1538, 1733, 1732), (759, 1679, 760), (5, 703, 702), (759, 1680, 1679), (1552, 912, 911), (1551, 912, 1552), (968, 3, 969), (5, 704, 703), (967, 3, 968), (1550, 912, 1551), (5, 705, 704), (966, 3, 967), (1550, 913, 912), (965, 3, 966), (964, 3, 965), (963, 3, 964), (962, 3, 963), (961, 2147, 962), (2147, 3, 962), (5, 706, 705), (960, 2147, 961), (5, 707, 706), (5, 708, 707), (5, 709, 708), (959, 2147, 960), (5, 710, 709), (958, 2147, 959), (5, 1342, 710), (1342, 711, 710), (1342, 712, 711), (957, 2147, 958), (758, 1680, 759), (1342, 713, 712), (956, 2147, 957), (758, 1681, 1680), (1342, 714, 713), (955, 2147, 956), (1342, 715, 714), (954, 2147, 955), (1342, 716, 715), (953, 2147, 954), (1342, 717, 716), (1342, 718, 717), (952, 2147, 953), (1342, 719, 718), (1549, 913, 1550), (951, 2147, 952), (1342, 720, 719), (950, 2147, 951), (1342, 721, 720), (949, 2147, 950), (1342, 722, 721), (1549, 914, 913), (948, 2147, 949), (1342, 723, 722), (947, 2147, 948), (1342, 724, 723), (947, 2148, 2147), (2146, 3, 2147), (1342, 725, 724), (946, 2148, 947), (1548, 914, 1549), (946, 2149, 2148), (5, 1343, 1342), (1341, 725, 1342), (1341, 726, 725), (1340, 726, 1341), (945, 2149, 946), (1339, 726, 1340), (1338, 726, 1339), (1337, 726, 1338), (945, 2150, 2149), (1336, 726, 1337), (1335, 726, 1336), (1334, 726, 1335), (945, 2151, 2150), (1333, 726, 1334), (1332, 726, 1333), (1331, 726, 1332), (1330, 726, 1331), (1329, 726, 1330), (945, 2152, 2151), (1329, 727, 726), (944, 2152, 945), (1328, 727, 1329), (944, 2153, 2152), (757, 1681, 758), (757, 1682, 1681), (1327, 727, 1328), (944, 2154, 2153), (1326, 727, 1327), (1326, 728, 727), (943, 2154, 944), (943, 2155, 2154), (757, 1683, 1682), (1325, 728, 1326), (943, 2156, 2155), (1324, 728, 1325), (757, 1684, 1683), (1324, 729, 728), (942, 2156, 943), (1323, 729, 1324), (942, 2157, 2156), (1548, 915, 914), (1322, 729, 1323), (757, 1685, 1684), (942, 2158, 2157), (1322, 730, 729), (1321, 730, 1322), (941, 2158, 942), (757, 1686, 1685), (1547, 915, 1548), (941, 2159, 2158), (1320, 730, 1321), (940, 2159, 941), (757, 1687, 1686), (1320, 731, 730), (940, 2160, 2159), (1319, 731, 1320), (757, 1688, 1687), (939, 2160, 940), (1319, 732, 731), (939, 2161, 2160), (1318, 732, 1319), (757, 1689, 1688), (938, 2161, 939), (938, 2162, 2161), (1318, 733, 732), (757, 1690, 1689), (2145, 3, 2146), (1317, 733, 1318), (938, 2163, 2162), (757, 1691, 1690), (937, 2163, 938), (1317, 734, 733), (757, 1692, 1691), (1316, 734, 1317), (937, 2164, 2163), (757, 1693, 1692), (5, 1344, 1343), (757, 1694, 1693), (937, 2165, 2164), (1315, 734, 1316), (936, 2165, 937), (757, 1695, 1694), (1315, 735, 734), (757, 1696, 1695), (936, 2166, 2165), (1314, 735, 1315), (757, 1697, 1696), (757, 1698, 1697), (935, 2166, 936), (935, 2167, 2166), (1313, 735, 1314), (1313, 736, 735), (757, 1699, 1698), (935, 2168, 2167), (1312, 736, 1313), (757, 1700, 1699), (1546, 915, 1547), (934, 2168, 935), (1312, 737, 736), (934, 2169, 2168), (1311, 737, 1312), (757, 1701, 1700), (934, 2170, 2169), (1310, 737, 1311), (757, 1702, 1701), (933, 2170, 934), (1310, 738, 737), (933, 2171, 2170), (1309, 738, 1310), (1546, 916, 915), (757, 1703, 1702), (1546, 917, 916), (933, 2172, 2171), (1546, 918, 917), (932, 2172, 933), (1308, 738, 1309), (757, 1704, 1703), (1308, 739, 738), (1546, 919, 918), (932, 2173, 2172), (756, 1704, 757), (1307, 739, 1308), (756, 1705, 1704), (932, 2174, 2173), (931, 2174, 932), (1546, 920, 919), (1306, 739, 1307), (1306, 740, 739), (931, 2175, 2174), (756, 1706, 1705), (756, 1707, 1706), (1546, 921, 920), (931, 2176, 2175), (1305, 740, 1306), (756, 1708, 1707), (930, 2176, 931), (1305, 741, 740), (756, 1709, 1708), (930, 2177, 2176), (1304, 741, 1305), (1546, 922, 921), (930, 2178, 2177), (929, 2178, 930), (756, 1710, 1709), (1303, 741, 1304), (929, 2179, 2178), (1546, 923, 922), (1303, 742, 741), (1302, 742, 1303), (756, 1711, 1710), (929, 2180, 2179), (1301, 742, 1302), (929, 2181, 2180), (1546, 924, 923), (756, 1712, 1711), (1301, 743, 742), (929, 2182, 2181), (1301, 744, 743), (1300, 744, 1301), (1300, 745, 744), (929, 2183, 2182), (1546, 925, 924), (1300, 746, 745), (929, 2184, 2183), (756, 1713, 1712), (1299, 746, 1300), (929, 2185, 2184), (1299, 747, 746), (929, 2186, 2185), (929, 2187, 2186), (929, 2188, 2187), (1546, 926, 925), (1298, 747, 1299), (929, 2189, 2188), (1298, 748, 747), (929, 2190, 2189), (929, 2191, 2190), (929, 2192, 2191), (756, 1714, 1713), (929, 2193, 2192), (929, 2194, 2193), (2144, 3, 2145), (929, 2195, 2194), (2207, 3, 2144), (2206, 3, 2207), (2205, 3, 2206), (2204, 3, 2205), (2203, 3, 2204), (2202, 3, 2203), (2201, 3, 2202), (2200, 3, 2201), (2199, 3, 2200), (2198, 3, 2199), (2196, 3, 2198), (2195, 3, 2196), (929, 3, 2195), (928, 3, 929), (1297, 748, 1298), (1546, 927, 926), (927, 3, 928), (1297, 749, 748), (1546, 3, 927), (1545, 3, 1546), (1544, 3, 1545), (1296, 749, 1297), (1727, 3, 1544), (1296, 750, 749), (1726, 3, 1727), (756, 1715, 1714), (1295, 750, 1296), (1733, 3, 1726), (1295, 751, 750), (1294, 751, 1295), (1293, 751, 1294), (756, 1716, 1715), (1292, 751, 1293), (1292, 752, 751), (1538, 3, 1733), (1291, 752, 1292), (1537, 3, 1538), (1290, 752, 1291), (1717, 3, 1537), (756, 1717, 1716), (1289, 752, 1290), (1289, 753, 752), (1288, 753, 1289), (756, 3, 1717), (755, 3, 756), (1287, 753, 1288), (754, 3, 755), (1286, 753, 1287), (1286, 754, 753), (1285, 754, 1286), (1285, 3, 754), (1284, 3, 1285), (1283, 3, 1284), (1282, 3, 1283), (1355, 3, 1282), (1354, 3, 1355), (1353, 3, 1354), (1352, 3, 1353), (1351, 3, 1352), (1350, 3, 1351), (1349, 3, 1350), (1348, 3, 1349), (1347, 3, 1348), (1346, 3, 1347), (1345, 3, 1346), (1344, 3, 1345), (5, 3, 1344), (5, 4, 3)])
me_cupath3734.materials.append(mat_svgmat_001)
me_cupath3734.use_remesh_preserve_volume = False
me_cupath3734.use_remesh_preserve_attributes = False
me_cupath3734.use_mirror_vertex_groups = False
me_cupath3734.auto_texspace = False
me_cupath3734.update()

# ---- objects
ob_traceterrain = bpy.data.objects.new('TraceTerrain', me_cupath3734)

# ---- transforms, parenting, visibility, modifiers, constraints
ob_traceterrain.location = (0.777, 1.059, 0.808)
ob_traceterrain.scale = (-274.0, -269.2, -274.8)
ob_traceterrain.lineart.crease_threshold = 0.0

# ---- collection membership
col_collection_1.objects.link(ob_traceterrain)
col_collection_2.objects.link(ob_traceterrain)
col_collection_3.objects.link(ob_traceterrain)
col_collection_4.objects.link(ob_traceterrain)
col_collection_5.objects.link(ob_traceterrain)
col_collection_6.objects.link(ob_traceterrain)
col_collection_7.objects.link(ob_traceterrain)
col_collection_8.objects.link(ob_traceterrain)
col_collection_9.objects.link(ob_traceterrain)
col_collection_10.objects.link(ob_traceterrain)
col_collection_11.objects.link(ob_traceterrain)
col_collection_12.objects.link(ob_traceterrain)
col_collection_13.objects.link(ob_traceterrain)
col_collection_14.objects.link(ob_traceterrain)
col_collection_15.objects.link(ob_traceterrain)
col_collection_16.objects.link(ob_traceterrain)
col_collection_17.objects.link(ob_traceterrain)
col_collection_18.objects.link(ob_traceterrain)
col_collection_19.objects.link(ob_traceterrain)
col_collection_20.objects.link(ob_traceterrain)

# ---- scene / render settings (as saved in the file)
scene.frame_start = 1; scene.frame_end = 250; scene.frame_set(1)
scene.render.engine = 'BLENDER_EEVEE_NEXT'
scene.render.resolution_percentage = 50
scene.render.dither_intensity = 0.0
scene.cycles.use_denoising = False
scene.cycles.samples = 128
scene.cycles.sampling_pattern = 'TABULATED_SOBOL'
scene.cycles.use_adaptive_sampling = False
scene.cycles.use_light_tree = False
scene.cycles.blur_glossy = 0.0
scene.cycles.sample_clamp_indirect = 0.0
scene.view_settings.view_transform = 'Standard'
bpy.context.view_layer.update()

# ---- added for rendering (the .blend has no active camera and no usable light): camera, sun
cam_auto = bpy.data.cameras.new('AutoCamera')
cam_auto.lens = 50.0
cam_auto.sensor_width = 36.0
cam_auto.clip_end = 1447.85
ob_auto_camera = bpy.data.objects.new('AutoCamera', cam_auto)
scene.collection.objects.link(ob_auto_camera)
ob_auto_camera.location = (82.3678, -98.7953, 66.8073)
ob_auto_camera.rotation_euler = (1.09748, -7.21219e-08, 0.694738)
scene.camera = ob_auto_camera
light_auto_sun = bpy.data.lights.new('AutoSun', 'SUN')
light_auto_sun.energy = 3.0
light_auto_sun.angle = 0.0523599
ob_auto_sun = bpy.data.objects.new('AutoSun', light_auto_sun)
scene.collection.objects.link(ob_auto_sun)
ob_auto_sun.rotation_euler = (0.872665, 0.174533, 0.523599)
bpy.context.view_layer.update()
